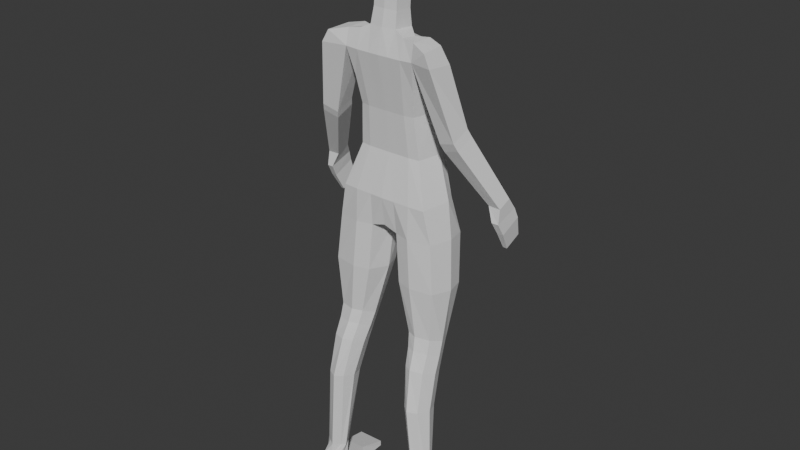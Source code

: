 # Source: manequin.blend  (saved by Blender 4.1.24; exported with 4.5.12 LTS)
import bpy
from mathutils import Matrix  # noqa: F401  (used for matrix-valued properties, if any)

bpy.ops.wm.read_factory_settings(use_empty=True)
scene = bpy.context.scene
scene.name = 'Scene'

# ---- world
world_world = bpy.data.worlds.new('World'); scene.world = world_world
world_world.use_nodes = True; world_world.node_tree.nodes.clear()
_N = world_world.node_tree.nodes; _L = world_world.node_tree.links
n0 = _N.new('ShaderNodeOutputWorld'); n0.name = 'World Output'; n0.location = (300, 300)
n1 = _N.new('ShaderNodeBackground'); n1.name = 'Background'; n1.location = (10, 300)
n1.inputs[0].default_value = (0.05088, 0.05088, 0.05088, 1.0)
_L.new(n1.outputs[0], n0.inputs[0])
n0.is_active_output = True
world_world.color = (0.05088, 0.05088, 0.05088)
world_world.use_sun_shadow = False
world_world.sun_shadow_jitter_overblur = 0.0

# ---- meshes
me_manequin = bpy.data.meshes.new('Manequin')
me_manequin.from_pydata([(0.09709, -0.01097, 1.112), (0.08633, 0.06982, 1.231), (8.041e-09, -0.0169, 1.113), (-1.381e-08, 0.1278, 1.113), (-9.232e-09, 0.09749, 1.232), (0.136, 0.08109, 0.9892), (0.1361, -0.04129, 0.9888), (0.09512, -0.03672, 1.311), (0.09515, 0.06344, 1.309), (-8.993e-09, 0.09591, 1.31), (-1.591e-09, 0.04689, 1.429), (0.06564, 0.1142, 1.113), (0.06564, -0.01633, 1.113), (0.07001, 0.05482, 1.387), (0.08941, 0.1118, 0.9899), (0.0644, -0.04199, 1.31), (0.1568, 0.09709, 0.8838), (0.1567, -0.03542, 0.8924), (0.09025, 0.1174, 0.8838), (1.109e-08, -0.0371, 0.9058), (0.08951, -0.05018, 0.893), (0.02753, 0.09487, 1.232), (0.03017, -0.01653, 1.113), (0.03964, -0.04697, 0.9899), (0.03017, 0.1244, 1.113), (0.02753, -0.02694, 1.232), (0.03964, 0.1312, 0.9899), (0.1609, 0.02376, 0.5295), (0.1212, -0.05922, 0.5592), (0.1837, -0.05323, 0.1148), (0.1427, -0.04949, 0.115), (0.1603, -0.1031, 0.1212), (0.1407, -0.08468, 0.1214), (0.1167, 0.0508, 0.5693), (0.1599, 0.0377, 0.5714), (0.1167, -0.048, 0.5994), (0.08637, -0.036, 0.5987), (0.1162, -0.09135, 0.3874), (0.1161, -0.01899, 0.3764), (0.1702, 0.07853, 0.738), (0.05418, -0.04132, 0.7495), (0.1701, -0.04253, 0.7493), (0.05422, 0.07424, 0.7381), (0.101, -0.05437, 0.7494), (0.1068, 0.01665, 1.439), (0.1145, 0.01699, 1.381), (0.1757, -0.07313, 1.393), (0.1517, 0.00226, 1.431), (0.1757, 0.008706, 1.385), (0.1742, 0.03355, 1.207), (0.2214, -0.02932, 1.198), (0.1817, 0.04213, 1.186), (0.2649, 0.07092, 1.005), (0.2649, 0.1117, 1.021), (0.3005, 0.07122, 1.004), (0.3005, 0.112, 1.021), (0.3047, 0.1503, 0.9536), (0.2865, 0.166, 0.8958), (0.3014, 0.0648, 0.9619), (0.2819, 0.06268, 0.9633), (0.2067, -0.06095, -0.001658), (0.1688, -0.05887, -0.001658), (0.1405, -0.05731, -0.001658), (0.1654, -0.1205, -0.001658), (0.1663, -0.106, 0.07151), (0.142, -0.05739, 0.05857), (0.1485, 0.1095, 0.01183), (0.1733, 0.02338, -0.003356), (0.2168, 0.02129, 0.03762), (0.1838, 0.02311, 0.03762), (0.1886, 0.1076, 0.01183), (0.09743, 0.09375, 1.112), (0.0864, -0.02126, 1.232), (9.611e-09, -0.0273, 1.232), (0.059, -0.02675, 1.232), (0.03191, 0.06624, 1.387), (-5.022e-09, 0.06961, 1.387), (1.441e-08, -0.05909, 1.39), (1.196e-08, -0.04284, 1.31), (1.279e-08, -0.04833, 0.9899), (-1.53e-08, 0.1377, 0.9899), (0.02968, 0.09285, 1.31), (0.03191, 0.04373, 1.429), (0.059, 0.08679, 1.232), (0.03191, -0.05825, 1.39), (0.07001, -0.05782, 1.39), (0.08941, -0.04632, 0.9899), (0.0644, 0.08315, 1.31), (0.02968, -0.04229, 1.31), (0.04059, -0.03706, 1.458), (0.07001, -0.04315, 1.444), (0.07001, 0.02957, 1.43), (0.07001, 0.003132, 1.438), (-1.119e-08, 0.1105, 0.893), (0.04241, -0.03782, 0.8936), (0.04227, 0.1065, 0.8849), (0.1212, 0.03583, 0.5272), (0.1608, -0.04789, 0.5567), (0.09267, 0.02198, 0.5298), (0.1384, -0.1095, 0.388), (0.09264, -0.04639, 0.557), (0.08637, 0.03529, 0.5716), (0.1805, -0.08989, 0.1211), (0.1642, -0.0443, 0.1142), (0.1451, -0.1048, 0.07151), (0.1371, -0.1189, -0.001658), (0.1661, -0.09476, 0.3872), (0.1386, -0.009497, 0.3749), (0.166, -0.01908, 0.3762), (0.1008, 0.09187, 0.7366), (0.1598, -0.03696, 0.5985), (0.104, 0.03255, 1.386), (0.1045, 0.008498, 1.426), (0.1061, -0.04807, 1.439), (0.1071, -0.05749, 1.392), (0.1742, -0.02335, 1.184), (0.2214, 0.02759, 1.222), (0.1817, -0.01478, 1.163), (0.2288, -0.02074, 1.177), (0.2288, 0.03616, 1.201), (0.2869, 0.08227, 0.9271), (0.2869, 0.1476, 0.9556), (0.3047, 0.08491, 0.925), (0.3014, 0.1383, 0.9849), (0.2819, 0.1362, 0.9863), (0.2978, 0.1681, 0.8942), (0.2978, 0.116, 0.8714), (0.2865, 0.1139, 0.8731), (0.1568, -0.06975, 1.428), (0.2033, -0.1226, -0.001658), (0.1948, -0.1076, 0.07151), (0.2051, -0.06087, 0.05857), (0.2286, 0.1058, 0.01183), (0.2286, 0.1058, -0.005102), (0.1485, 0.1095, -0.005102), (0.1828, 0.1079, -0.005102), (0.2168, 0.02129, -0.003356), (0.145, 0.02494, -0.003356), (0.1507, 0.02494, 0.03762), (0.1729, -0.05909, 0.05857), (1.768e-09, 0.02464, 1.453), (1.181e-08, -0.04185, 1.458), (0.04054, 0.02631, 1.453), (1.97e-09, 0.0233, 1.499), (1.04e-08, -0.03249, 1.503), (0.03677, 0.02473, 1.499), (0.03682, -0.02843, 1.503), (1.679e-09, 0.02523, 1.52), (1.021e-08, -0.03126, 1.524), (0.03617, 0.02666, 1.521), (0.03623, -0.02707, 1.525), (0.03565, 0.02489, 1.533), (1.819e-08, -0.08409, 1.697), (1.936e-08, -0.09189, 1.648), (1.808e-08, -0.08336, 1.602), (-1.511e-09, 0.04636, 1.519), (-0.01491, -0.02891, 1.759), (-0.02755, -0.06205, 1.735), (-0.03501, -0.07653, 1.697), (-0.03597, -0.0837, 1.648), (-0.03323, -0.07541, 1.602), (-0.02821, -0.0418, 1.566), (-0.004246, 0.0479, 1.519), (-0.02755, -0.01973, 1.759), (-0.05091, -0.0451, 1.735), (-0.0647, -0.05498, 1.697), (-0.06646, -0.06038, 1.648), (-0.0614, -0.05275, 1.602), (-0.05213, -0.02351, 1.566), (-0.01479, 0.05313, 1.517), (-0.036, -0.006001, 1.759), (-0.06651, -0.01973, 1.735), (-0.08453, -0.02274, 1.697), (-0.08683, -0.02548, 1.648), (-0.08022, -0.01885, 1.602), (-0.06811, 0.003872, 1.566), (-0.01933, 0.0596, 1.515), (-0.03896, 0.01019, 1.759), (-0.07199, 0.01019, 1.735), (-0.0915, 0.01529, 1.697), (-0.09398, 0.01569, 1.648), (-0.08683, 0.02114, 1.602), (-0.07373, 0.03617, 1.566), (-0.02092, 0.06724, 1.513), (-0.036, 0.02639, 1.759), (-0.06651, 0.04012, 1.735), (-0.08453, 0.05333, 1.697), (-0.08683, 0.05686, 1.648), (-0.08022, 0.06113, 1.602), (-0.06811, 0.06847, 1.566), (-0.01933, 0.07487, 1.51), (-0.02755, 0.04012, 1.759), (-0.05091, 0.06549, 1.735), (-0.0647, 0.08557, 1.697), (-0.06646, 0.09176, 1.648), (-0.0614, 0.08624, 1.604), (-0.05213, 0.09585, 1.566), (-0.01479, 0.08134, 1.508), (-0.01491, 0.04929, 1.759), (-0.02755, 0.08244, 1.735), (-0.03501, 0.1071, 1.697), (-0.03597, 0.1151, 1.648), (-0.03323, 0.1089, 1.604), (-0.02821, 0.1141, 1.566), (-0.008006, 0.08567, 1.507), (-2.44e-09, 0.05252, 1.759), (-7.858e-09, 0.08839, 1.735), (-1.183e-08, 0.1147, 1.697), (-1.312e-08, 0.1233, 1.648), (-1.215e-08, 0.1168, 1.604), (-1.272e-08, 0.1206, 1.566), (-7.675e-09, 0.08718, 1.506), (-6.182e-09, 0.0773, 1.505), (3.95e-09, 0.01019, 1.764), (0.01491, 0.04929, 1.759), (0.02755, 0.08244, 1.735), (0.03501, 0.1071, 1.697), (0.03597, 0.1151, 1.648), (0.03323, 0.1089, 1.604), (0.02821, 0.1141, 1.566), (0.008006, 0.08567, 1.507), (0.02755, 0.04012, 1.759), (0.05091, 0.06549, 1.735), (0.0647, 0.08557, 1.697), (0.06646, 0.09176, 1.648), (0.0614, 0.08624, 1.604), (0.05213, 0.09585, 1.566), (0.01479, 0.08134, 1.508), (5.733e-09, -0.001617, 1.542), (0.036, 0.02639, 1.759), (0.06651, 0.04012, 1.735), (0.08453, 0.05333, 1.697), (0.08683, 0.05686, 1.648), (0.08022, 0.06113, 1.602), (0.06811, 0.06847, 1.566), (0.01933, 0.07487, 1.51), (0.0385, 0.0145, 1.54), (0.03896, 0.01019, 1.759), (0.07199, 0.01019, 1.735), (0.0915, 0.01529, 1.697), (0.09398, 0.01569, 1.648), (0.08683, 0.02114, 1.602), (0.07373, 0.03617, 1.566), (0.02092, 0.06724, 1.513), (0.04777, 0.03177, 1.539), (0.05171, 0.05317, 1.537), (0.036, -0.006001, 1.759), (0.06651, -0.01973, 1.735), (0.08453, -0.02274, 1.697), (0.08683, -0.02548, 1.648), (0.08022, -0.01885, 1.602), (0.06811, 0.003872, 1.566), (0.01933, 0.0596, 1.515), (0.04777, 0.07456, 1.535), (0.03656, 0.0927, 1.533), (0.02755, -0.01973, 1.759), (0.05091, -0.0451, 1.735), (0.0647, -0.05498, 1.697), (0.06646, -0.06038, 1.648), (0.0614, -0.05275, 1.602), (0.05275, -0.02184, 1.566), (0.01827, 0.05169, 1.517), (0.01979, 0.1048, 1.532), (-1.098e-08, 0.1091, 1.532), (0.01491, -0.02891, 1.759), (0.02755, -0.06205, 1.735), (0.03501, -0.07653, 1.697), (0.03597, -0.0837, 1.648), (0.03323, -0.07541, 1.602), (0.02931, -0.04, 1.566), (0.01164, 0.04771, 1.519), (-0.01979, 0.1048, 1.532), (-0.03656, 0.0927, 1.533), (1.034e-08, -0.03213, 1.759), (1.576e-08, -0.06801, 1.735), (-0.04777, 0.07457, 1.535), (-0.05171, 0.05317, 1.537), (-0.04777, 0.03177, 1.539), (1.277e-08, -0.04823, 1.566), (-0.03656, 0.01363, 1.54), (-0.01979, 0.001512, 1.541), (0.03478, -0.0245, 1.56), (0.0353, 0.0009931, 1.546), (0.03056, 0.02467, 1.533), (0.02052, 0.0246, 1.531), (0.007381, 0.02417, 1.53), (1.865e-09, 0.024, 1.53), (0.01718, 0.02449, 1.53), (1.002e-08, -0.02998, 1.557), (0.03193, -0.02492, 1.559), (0.008792, -0.02839, 1.557), (0.02707, -0.02563, 1.558), (0.03504, 0.01201, 1.54), (0.113, 0.05633, 1.114), (0.1536, 0.04557, 0.9917), (0.1751, 0.0321, 0.8903), (0.111, 0.02699, 1.309), (0.102, 0.03568, 1.232), (0.1625, -0.06893, 0.506), (0.1266, 0.01797, 0.4762), (0.1, -0.06654, 0.5063), (0.1625, 0.006915, 0.4783), (0.1001, 0.005892, 0.4785), (0.1266, -0.08169, 0.5084), (0.1314, -0.0726, 0.1175), (0.1031, -0.0597, 0.3804), (0.187, 0.02015, 0.7434), (0.03349, 0.02005, 0.7426), (0.1671, -0.08969, -0.001658), (0.02409, 0.03349, 0.8819), (0.0769, -0.01229, 0.5419), (0.1821, -0.05951, 0.3823), (0.2, -0.08423, 0.06504), (0.1766, -0.01159, 0.5434), (0.199, -0.07594, 0.1187), (0.06994, 0.001058, 0.5836), (0.1755, 0.001434, 0.5844), (0.205, -0.09177, -0.001658), (0.1388, -0.08813, -0.001658), (0.1435, -0.08112, 0.06504), (0.08513, -0.03237, 0.491), (0.1783, -0.03177, 0.4925)], [], [(0, 293, 297, 72), (24, 3, 4, 21), (12, 0, 72, 74), (24, 26, 80, 3), (87, 13, 111, 8), (8, 111, 45, 296), (0, 6, 294, 293), (12, 86, 6, 0), (1, 8, 296, 297), (83, 87, 8, 1), (25, 88, 78, 73), (91, 92, 44, 112), (13, 91, 112, 111), (75, 82, 91, 13), (72, 7, 15, 74), (21, 81, 87, 83), (22, 23, 86, 12), (26, 95, 93, 80), (81, 75, 13, 87), (7, 114, 85, 15), (71, 5, 14, 11), (22, 12, 74, 25), (71, 11, 83, 1), (95, 309, 94, 19, 93), (33, 96, 98, 101), (6, 17, 295, 294), (86, 20, 17, 6), (23, 94, 20, 86), (5, 16, 18, 14), (79, 19, 94, 23), (34, 27, 96, 33), (2, 22, 25, 73), (9, 76, 75, 81), (14, 18, 95, 26), (2, 79, 23, 22), (4, 9, 81, 21), (76, 10, 82, 75), (74, 15, 88, 25), (15, 85, 84, 88), (11, 14, 26, 24), (11, 24, 21, 83), (99, 31, 102, 106), (37, 32, 31, 99), (36, 100, 28, 35), (316, 313, 27, 34), (315, 310, 100, 36), (35, 28, 97, 110), (304, 319, 104, 32), (319, 318, 105, 104), (108, 29, 103, 107), (305, 304, 32, 37), (107, 103, 30, 38), (311, 314, 29, 108), (43, 35, 110, 41), (307, 315, 36, 40), (306, 316, 34, 39), (40, 36, 35, 43), (39, 34, 33, 109), (109, 33, 101, 42), (321, 311, 108, 301), (299, 107, 38, 302), (320, 305, 37, 300), (301, 108, 107, 299), (300, 37, 99, 303), (303, 99, 106, 298), (18, 109, 42, 95), (16, 39, 109, 18), (94, 40, 43, 20), (295, 306, 39, 16), (309, 307, 40, 94), (20, 43, 41, 17), (111, 112, 44, 45), (47, 128, 46, 48), (44, 47, 48, 45), (113, 128, 47, 44), (48, 116, 49, 45), (114, 46, 128, 113), (50, 118, 119, 116), (46, 50, 116, 48), (45, 49, 115, 114), (114, 115, 50, 46), (119, 55, 53, 51), (116, 119, 51, 49), (49, 51, 117, 115), (115, 117, 118, 50), (59, 120, 122, 58), (51, 53, 52, 117), (117, 52, 54, 118), (118, 54, 55, 119), (121, 57, 127, 120), (58, 122, 56, 123), (123, 56, 121, 124), (124, 121, 120, 59), (56, 125, 57, 121), (126, 127, 57, 125), (122, 126, 125, 56), (53, 124, 59, 52), (55, 123, 124, 53), (54, 58, 123, 55), (52, 59, 58, 54), (317, 129, 63, 308), (308, 63, 105, 318), (312, 317, 60, 131), (104, 105, 63, 64), (64, 63, 129, 130), (32, 104, 64, 31), (136, 133, 132, 68), (137, 134, 135, 67), (31, 64, 130, 102), (67, 135, 133, 136), (314, 312, 131, 29), (138, 66, 134, 137), (65, 138, 137, 62), (61, 67, 136, 60), (62, 137, 67, 61), (60, 136, 68, 131), (103, 139, 65, 30), (139, 103, 29, 131), (138, 65, 139, 69), (133, 135, 70, 132), (68, 132, 70, 69), (70, 66, 138, 69), (139, 131, 68, 69), (135, 134, 66, 70), (92, 90, 113, 44), (88, 84, 77, 78), (84, 89, 141, 77), (82, 142, 92, 91), (114, 113, 90, 85), (10, 140, 142, 82), (85, 90, 89, 84), (120, 127, 126, 122), (140, 143, 145, 142), (142, 89, 90, 92), (146, 150, 148, 144), (142, 145, 146, 89), (89, 146, 144, 141), (145, 149, 150, 146), (143, 147, 149, 145), (154, 153, 159, 160), (152, 274, 157, 158), (273, 213, 156), (212, 155, 162), (278, 154, 160, 161), (153, 152, 158, 159), (274, 273, 156, 157), (212, 162, 169), (161, 160, 167, 168), (159, 158, 165, 166), (157, 156, 163, 164), (280, 161, 168, 279), (160, 159, 166, 167), (158, 157, 164, 165), (156, 213, 163), (164, 163, 170, 171), (279, 168, 175, 277), (167, 166, 173, 174), (165, 164, 171, 172), (163, 213, 170), (212, 169, 176), (168, 167, 174, 175), (166, 165, 172, 173), (277, 175, 182, 276), (174, 173, 180, 181), (172, 171, 178, 179), (170, 213, 177), (212, 176, 183), (175, 174, 181, 182), (173, 172, 179, 180), (171, 170, 177, 178), (177, 213, 184), (212, 183, 190), (182, 181, 188, 189), (180, 179, 186, 187), (178, 177, 184, 185), (276, 182, 189, 275), (181, 180, 187, 188), (179, 178, 185, 186), (189, 188, 195, 196), (187, 186, 193, 194), (185, 184, 191, 192), (275, 189, 196, 272), (188, 187, 194, 195), (186, 185, 192, 193), (184, 213, 191), (212, 190, 197), (272, 196, 203, 271), (195, 194, 201, 202), (193, 192, 199, 200), (191, 213, 198), (212, 197, 204), (196, 195, 202, 203), (194, 193, 200, 201), (192, 191, 198, 199), (202, 201, 208, 209), (200, 199, 206, 207), (198, 213, 205), (212, 204, 211), (203, 202, 209, 210), (201, 200, 207, 208), (199, 198, 205, 206), (271, 203, 210, 263), (212, 211, 220), (210, 209, 218, 219), (208, 207, 216, 217), (206, 205, 214, 215), (263, 210, 219, 262), (209, 208, 217, 218), (207, 206, 215, 216), (205, 213, 214), (217, 216, 223, 224), (215, 214, 221, 222), (262, 219, 226, 254), (218, 217, 224, 225), (216, 215, 222, 223), (214, 213, 221), (212, 220, 227), (219, 218, 225, 226), (254, 226, 234, 253), (225, 224, 232, 233), (223, 222, 230, 231), (221, 213, 229), (212, 227, 235), (226, 225, 233, 234), (224, 223, 231, 232), (222, 221, 229, 230), (231, 230, 238, 239), (229, 213, 237), (212, 235, 243), (234, 233, 241, 242), (232, 231, 239, 240), (230, 229, 237, 238), (253, 234, 242, 245), (233, 232, 240, 241), (212, 243, 252), (242, 241, 250, 251), (240, 239, 248, 249), (238, 237, 246, 247), (245, 242, 251, 244), (241, 240, 249, 250), (239, 238, 247, 248), (237, 213, 246), (247, 246, 255, 256), (244, 251, 260, 236), (250, 249, 258, 259), (248, 247, 256, 257), (246, 213, 255), (212, 252, 261), (251, 250, 259, 260), (249, 248, 257, 258), (259, 258, 267, 268), (257, 256, 265, 266), (255, 213, 264), (212, 261, 270), (260, 259, 268, 269), (258, 257, 266, 267), (256, 255, 264, 265), (264, 213, 273), (212, 270, 155), (269, 268, 154, 278), (267, 266, 152, 153), (265, 264, 273, 274), (268, 267, 153, 154), (266, 265, 274, 152), (252, 244, 236, 261), (243, 245, 244, 252), (235, 253, 245, 243), (227, 254, 253, 235), (220, 262, 254, 227), (211, 263, 262, 220), (204, 271, 263, 211), (197, 272, 271, 204), (190, 275, 272, 197), (183, 276, 275, 190), (176, 277, 276, 183), (169, 279, 277, 176), (162, 280, 279, 169), (151, 282, 281, 150, 149), (285, 287, 284, 283, 151, 149, 147, 286), (281, 289, 291, 290, 288, 148, 150), (283, 151, 282, 292), (161, 280, 228, 288, 278), (292, 236, 260, 269, 291, 289, 281, 282), (269, 278, 288, 290, 291), (285, 286, 155, 270, 287), (270, 261, 236, 292, 283, 284, 287), (228, 280, 162, 155, 286), (296, 45, 114, 7), (294, 295, 16, 5), (297, 296, 7, 72), (293, 294, 5, 71), (297, 293, 71, 1), (28, 303, 298, 97), (100, 300, 303, 28), (27, 301, 299, 96), (310, 320, 300, 100), (96, 299, 302, 98), (313, 321, 301, 27), (97, 298, 321, 313), (98, 302, 320, 310), (102, 130, 312, 314), (130, 129, 317, 312), (61, 308, 318, 62), (60, 317, 308, 61), (95, 42, 307, 309), (302, 38, 305, 320), (298, 106, 311, 321), (41, 110, 316, 306), (42, 101, 315, 307), (106, 102, 314, 311), (38, 30, 304, 305), (65, 62, 318, 319), (30, 65, 319, 304), (101, 98, 310, 315), (110, 97, 313, 316), (17, 41, 306, 295)])
_uv = me_manequin.uv_layers.new(name='UVMap')
_uv.uv.foreach_set('vector', [0.375, 0.0, 0.375, 0.125, 0.5737, 0.125, 0.5737, 0.0, 0.375, 0.4375, 0.375, 0.5, 0.5737, 0.5, 0.5737, 0.4375, 0.375, 0.9052, 0.375, 1.0, 0.5737, 1.0, 0.5737, 0.9052, 0.375, 0.4375, 0.375, 0.4375, 0.375, 0.5, 0.375, 0.5, 0.5989, 0.3448, 0.625, 0.3448, 0.625, 0.25, 0.5989, 0.25, 0.5989, 0.25, 0.625, 0.25, 0.625, 0.125, 0.5989, 0.125, 0.375, 0.0, 0.375, 0.0, 0.375, 0.125, 0.375, 0.125, 0.375, 0.9052, 0.375, 0.9052, 0.375, 1.0, 0.375, 1.0, 0.5737, 0.25, 0.5989, 0.25, 0.5989, 0.125, 0.5737, 0.125, 0.5737, 0.3448, 0.5989, 0.3448, 0.5989, 0.25, 0.5737, 0.25, 0.5737, 0.8125, 0.5989, 0.8125, 0.5989, 0.75, 0.5737, 0.75, 0.7802, 0.5, 0.7802, 0.625, 0.875, 0.5931, 0.875, 0.5, 0.625, 0.3448, 0.625, 0.3448, 0.625, 0.25, 0.625, 0.25, 0.625, 0.4375, 0.625, 0.4375, 0.625, 0.3448, 0.625, 0.3448, 0.5737, 1.0, 0.5989, 1.0, 0.5989, 0.9052, 0.5737, 0.9052, 0.5737, 0.4375, 0.5989, 0.4375, 0.5989, 0.3448, 0.5737, 0.3448, 0.375, 0.8125, 0.375, 0.8125, 0.375, 0.9052, 0.375, 0.9052, 0.375, 0.4375, 0.375, 0.4375, 0.375, 0.5258, 0.375, 0.5, 0.5989, 0.4375, 0.625, 0.4375, 0.625, 0.3448, 0.5989, 0.3448, 0.5989, 1.0, 0.625, 1.0, 0.625, 0.9052, 0.5989, 0.9052, 0.375, 0.25, 0.375, 0.25, 0.375, 0.3448, 0.375, 0.3448, 0.375, 0.8125, 0.375, 0.9052, 0.5737, 0.9052, 0.5737, 0.8125, 0.375, 0.25, 0.375, 0.3448, 0.5737, 0.3448, 0.5737, 0.25, 0.3125, 0.5, 0.3125, 0.625, 0.3125, 0.75, 0.375, 0.75, 0.375, 0.5258, 0.375, 0.3448, 0.375, 0.3448, 0.375, 0.4375, 0.375, 0.4375, 0.375, 0.0, 0.375, 0.0, 0.375, 0.125, 0.375, 0.125, 0.375, 0.9052, 0.375, 0.9052, 0.375, 1.0, 0.375, 1.0, 0.375, 0.8125, 0.375, 0.8125, 0.375, 0.9052, 0.375, 0.9052, 0.375, 0.25, 0.375, 0.25, 0.375, 0.3448, 0.375, 0.3448, 0.375, 0.75, 0.375, 0.75, 0.375, 0.8125, 0.375, 0.8125, 0.375, 0.25, 0.375, 0.25, 0.375, 0.3448, 0.375, 0.3448, 0.375, 0.75, 0.375, 0.8125, 0.5737, 0.8125, 0.5737, 0.75, 0.5989, 0.5, 0.625, 0.5, 0.625, 0.4375, 0.5989, 0.4375, 0.375, 0.3448, 0.375, 0.3448, 0.375, 0.4375, 0.375, 0.4375, 0.375, 0.75, 0.375, 0.75, 0.375, 0.8125, 0.375, 0.8125, 0.5737, 0.5, 0.5989, 0.5, 0.5989, 0.4375, 0.5737, 0.4375, 0.625, 0.5, 0.625, 0.5, 0.625, 0.4375, 0.625, 0.4375, 0.5737, 0.9052, 0.5989, 0.9052, 0.5989, 0.8125, 0.5737, 0.8125, 0.5989, 0.9052, 0.625, 0.9052, 0.625, 0.8125, 0.5989, 0.8125, 0.375, 0.3448, 0.375, 0.3448, 0.375, 0.4375, 0.375, 0.4375, 0.375, 0.3448, 0.375, 0.4375, 0.5737, 0.4375, 0.5737, 0.3448, 0.375, 0.9052, 0.375, 0.9052, 0.375, 1.0, 0.375, 1.0, 0.375, 0.8125, 0.375, 0.8125, 0.375, 0.9052, 0.375, 0.9052, 0.375, 0.8125, 0.375, 0.8125, 0.375, 0.9052, 0.375, 0.9052, 0.375, 0.125, 0.375, 0.125, 0.375, 0.25, 0.375, 0.25, 0.3125, 0.625, 0.3125, 0.625, 0.3125, 0.75, 0.3125, 0.75, 0.375, 0.9052, 0.375, 0.9052, 0.375, 1.0, 0.375, 1.0, 0.3128, 0.6247, 0.3155, 0.622, 0.3125, 0.75, 0.3125, 0.75, 0.3155, 0.622, 0.3125, 0.625, 0.3125, 0.75, 0.3125, 0.75, 0.375, 0.25, 0.375, 0.25, 0.3726, 0.3471, 0.375, 0.3448, 0.3125, 0.625, 0.3128, 0.6247, 0.3125, 0.75, 0.3125, 0.75, 0.375, 0.3448, 0.3726, 0.3471, 0.3697, 0.4428, 0.375, 0.4375, 0.375, 0.125, 0.375, 0.125, 0.375, 0.25, 0.375, 0.25, 0.375, 0.9038, 0.375, 0.9052, 0.375, 1.0, 0.375, 1.012, 0.3125, 0.6254, 0.3125, 0.625, 0.3125, 0.75, 0.3125, 0.7666, 0.375, 0.1115, 0.375, 0.125, 0.375, 0.25, 0.375, 0.2396, 0.375, 0.7998, 0.375, 0.8125, 0.375, 0.9052, 0.375, 0.9038, 0.375, 0.2396, 0.375, 0.25, 0.375, 0.3448, 0.375, 0.3459, 0.375, 0.3459, 0.375, 0.3448, 0.375, 0.4375, 0.375, 0.4498, 0.375, 0.125, 0.375, 0.125, 0.375, 0.25, 0.375, 0.25, 0.375, 0.3448, 0.375, 0.3448, 0.375, 0.4375, 0.375, 0.4375, 0.3125, 0.625, 0.3125, 0.625, 0.3125, 0.75, 0.3125, 0.75, 0.375, 0.25, 0.375, 0.25, 0.375, 0.3448, 0.375, 0.3448, 0.375, 0.8125, 0.375, 0.8125, 0.375, 0.9052, 0.375, 0.9052, 0.375, 0.9052, 0.375, 0.9052, 0.375, 1.0, 0.375, 1.0, 0.375, 0.3448, 0.375, 0.3459, 0.375, 0.4498, 0.375, 0.4375, 0.375, 0.25, 0.375, 0.2396, 0.375, 0.3459, 0.375, 0.3448, 0.375, 0.8125, 0.375, 0.7998, 0.375, 0.9038, 0.375, 0.9052, 0.375, 0.125, 0.375, 0.1115, 0.375, 0.2396, 0.375, 0.25, 0.3125, 0.625, 0.3125, 0.6254, 0.3125, 0.7666, 0.3125, 0.75, 0.375, 0.9052, 0.375, 0.9038, 0.375, 1.012, 0.375, 1.0, 0.625, 0.25, 0.625, 0.25, 0.625, 0.1569, 0.625, 0.125, 0.625, 0.125, 0.625, 0.0, 0.625, 0.0, 0.625, 0.125, 0.625, 0.1569, 0.625, 0.125, 0.625, 0.125, 0.625, 0.125, 0.8735, 0.7517, 0.8751, 0.7484, 0.875, 0.625, 0.875, 0.5931, 0.625, 0.125, 0.625, 0.125, 0.625, 0.125, 0.625, 0.125, 0.625, 1.0, 0.625, 1.0, 0.625, 1.0, 0.625, 1.0, 0.625, 0.0, 0.625, 0.0, 0.625, 0.125, 0.625, 0.125, 0.625, 0.0, 0.625, 0.0, 0.625, 0.125, 0.625, 0.125, 0.625, 0.125, 0.625, 0.125, 0.625, 0.0, 0.625, 0.0, 0.625, 0.0, 0.625, 0.0, 0.625, 0.0, 0.625, 0.0, 0.625, 0.125, 0.625, 0.125, 0.625, 0.125, 0.625, 0.125, 0.625, 0.125, 0.625, 0.125, 0.625, 0.125, 0.625, 0.125, 0.625, 0.125, 0.625, 0.125, 0.625, 0.0, 0.625, 0.0, 0.625, 0.0, 0.625, 0.0, 0.625, 0.0, 0.625, 0.0, 0.625, 0.0, 0.625, 0.0, 0.625, 0.0, 0.625, 0.0, 0.625, 0.125, 0.625, 0.125, 0.625, 0.0, 0.625, 0.0, 0.625, 0.0, 0.625, 0.0, 0.625, 0.0, 0.625, 0.0, 0.625, 0.0, 0.625, 0.0, 0.625, 0.125, 0.625, 0.125, 0.625, 0.125, 0.625, 0.125, 0.625, 0.0, 0.625, 0.0, 0.625, 0.0, 0.625, 0.0, 0.625, 0.125, 0.625, 0.125, 0.625, 0.125, 0.625, 0.125, 0.625, 0.125, 0.625, 0.125, 0.625, 0.125, 0.625, 0.125, 0.625, 0.0, 0.625, 0.0, 0.625, 0.125, 0.625, 0.125, 0.625, 0.125, 0.625, 0.125, 0.625, 0.0, 0.625, 0.0, 0.625, 0.125, 0.625, 0.125, 0.625, 0.0, 0.625, 0.0, 0.625, 0.125, 0.625, 0.125, 0.625, 0.125, 0.625, 0.125, 0.625, 0.0, 0.625, 0.0, 0.625, 0.125, 0.625, 0.125, 0.625, 0.125, 0.625, 0.125, 0.625, 0.0, 0.625, 0.0, 0.625, 0.125, 0.625, 0.125, 0.625, 0.0, 0.625, 0.0, 0.625, 0.0, 0.625, 0.0, 0.125, 0.625, 0.125, 0.75, 0.2198, 0.75, 0.2198, 0.625, 0.2198, 0.625, 0.2198, 0.75, 0.3125, 0.75, 0.3125, 0.625, 0.375, 0.125, 0.375, 0.125, 0.375, 0.25, 0.375, 0.25, 0.375, 0.8125, 0.375, 0.8125, 0.375, 0.9052, 0.375, 0.9052, 0.375, 0.9052, 0.375, 0.9052, 0.375, 1.0, 0.375, 1.0, 0.375, 0.8125, 0.375, 0.8125, 0.375, 0.9052, 0.375, 0.9052, 0.375, 0.25, 0.375, 0.25, 0.375, 0.25, 0.375, 0.25, 0.3125, 0.5, 0.3125, 0.5, 0.2198, 0.5, 0.2198, 0.5, 0.375, 0.9052, 0.375, 0.9052, 0.375, 1.0, 0.375, 1.0, 0.2198, 0.5, 0.2198, 0.5, 0.125, 0.5, 0.125, 0.5, 0.375, 0.125, 0.375, 0.125, 0.375, 0.25, 0.375, 0.25, 0.3125, 0.5, 0.3125, 0.5, 0.3125, 0.5, 0.3125, 0.5, 0.3185, 0.494, 0.3125, 0.5, 0.3125, 0.5, 0.3125, 0.5, 0.2198, 0.5, 0.2198, 0.5, 0.125, 0.5, 0.125, 0.5, 0.3125, 0.5, 0.3125, 0.5, 0.2198, 0.5, 0.2198, 0.5, 0.375, 0.25, 0.375, 0.25, 0.375, 0.25, 0.375, 0.25, 0.3726, 0.3471, 0.3496, 0.3694, 0.3185, 0.494, 0.3697, 0.4428, 0.3496, 0.3694, 0.3726, 0.3471, 0.375, 0.25, 0.375, 0.25, 0.3125, 0.5, 0.3185, 0.494, 0.3496, 0.3694, 0.3438, 0.375, 0.125, 0.5, 0.2198, 0.5, 0.3438, 0.375, 0.375, 0.25, 0.375, 0.25, 0.375, 0.25, 0.3438, 0.375, 0.3438, 0.375, 0.3438, 0.375, 0.3125, 0.5, 0.3125, 0.5, 0.3438, 0.375, 0.3496, 0.3694, 0.375, 0.25, 0.375, 0.25, 0.3438, 0.375, 0.2198, 0.5, 0.3125, 0.5, 0.3125, 0.5, 0.3438, 0.375, 0.7802, 0.625, 0.7802, 0.75, 0.8735, 0.7517, 0.875, 0.5931, 0.5989, 0.8125, 0.625, 0.8125, 0.625, 0.75, 0.5989, 0.75, 0.625, 0.8125, 0.625, 0.8335, 0.625, 0.75, 0.625, 0.75, 0.6877, 0.4919, 0.7086, 0.6219, 0.7802, 0.625, 0.7802, 0.5, 0.625, 1.0, 0.625, 1.0, 0.625, 0.9052, 0.625, 0.9052, 0.625, 0.5, 0.625, 0.625, 0.7086, 0.6219, 0.6877, 0.4919, 0.625, 0.9052, 0.625, 0.9052, 0.625, 0.8335, 0.625, 0.8125, 0.625, 0.0, 0.625, 0.0, 0.625, 0.0, 0.625, 0.0, 0.625, 0.625, 0.625, 0.625, 0.7086, 0.6219, 0.7086, 0.6219, 0.7086, 0.6219, 0.7085, 0.75, 0.7802, 0.75, 0.7802, 0.625, 0.625, 0.8335, 0.625, 0.8335, 0.625, 0.75, 0.625, 0.75, 0.7086, 0.6219, 0.7086, 0.6219, 0.7085, 0.75, 0.7085, 0.75, 0.625, 0.8335, 0.625, 0.8335, 0.625, 0.75, 0.625, 0.75, 0.7086, 0.6219, 0.7086, 0.6219, 0.7085, 0.75, 0.7085, 0.75, 0.625, 0.625, 0.625, 0.625, 0.7086, 0.6219, 0.7086, 0.6219, 0.75, 0.375, 0.75, 0.5, 0.6875, 0.5, 0.6875, 0.375, 0.75, 0.625, 0.75, 0.75, 0.6875, 0.75, 0.6875, 0.625, 0.75, 0.875, 0.7187, 1.0, 0.6875, 0.875, 0.7188, 0.0, 0.75, 0.05818, 0.6888, 0.05818, 0.75, 0.25, 0.75, 0.375, 0.6875, 0.375, 0.6875, 0.25, 0.75, 0.5, 0.75, 0.625, 0.6875, 0.625, 0.6875, 0.5, 0.75, 0.75, 0.75, 0.875, 0.6875, 0.875, 0.6875, 0.75, 0.6562, 0.0, 0.6888, 0.05818, 0.6275, 0.05818, 0.6875, 0.25, 0.6875, 0.375, 0.625, 0.375, 0.625, 0.25, 0.6875, 0.5, 0.6875, 0.625, 0.625, 0.625, 0.625, 0.5, 0.6875, 0.75, 0.6875, 0.875, 0.625, 0.875, 0.625, 0.75, 0.6881, 0.1304, 0.6875, 0.25, 0.625, 0.25, 0.6261, 0.1304, 0.6875, 0.375, 0.6875, 0.5, 0.625, 0.5, 0.625, 0.375, 0.6875, 0.625, 0.6875, 0.75, 0.625, 0.75, 0.625, 0.625, 0.6875, 0.875, 0.6562, 1.0, 0.625, 0.875, 0.625, 0.75, 0.625, 0.875, 0.5625, 0.875, 0.5625, 0.75, 0.6261, 0.1304, 0.625, 0.25, 0.5625, 0.25, 0.564, 0.1304, 0.625, 0.375, 0.625, 0.5, 0.5625, 0.5, 0.5625, 0.375, 0.625, 0.625, 0.625, 0.75, 0.5625, 0.75, 0.5625, 0.625, 0.625, 0.875, 0.5938, 1.0, 0.5625, 0.875, 0.5938, 0.0, 0.6275, 0.05818, 0.5659, 0.05818, 0.625, 0.25, 0.625, 0.375, 0.5625, 0.375, 0.5625, 0.25, 0.625, 0.5, 0.625, 0.625, 0.5625, 0.625, 0.5625, 0.5, 0.564, 0.1304, 0.5625, 0.25, 0.5, 0.25, 0.5017, 0.1304, 0.5625, 0.375, 0.5625, 0.5, 0.5, 0.5, 0.5, 0.375, 0.5625, 0.625, 0.5625, 0.75, 0.5, 0.75, 0.5, 0.625, 0.5625, 0.875, 0.5312, 1.0, 0.5, 0.875, 0.5312, 0.0, 0.5659, 0.05818, 0.504, 0.05818, 0.5625, 0.25, 0.5625, 0.375, 0.5, 0.375, 0.5, 0.25, 0.5625, 0.5, 0.5625, 0.625, 0.5, 0.625, 0.5, 0.5, 0.5625, 0.75, 0.5625, 0.875, 0.5, 0.875, 0.5, 0.75, 0.5, 0.875, 0.4687, 1.0, 0.4375, 0.875, 0.4687, 0.0, 0.504, 0.05818, 0.4415, 0.05818, 0.5, 0.25, 0.5, 0.375, 0.4375, 0.375, 0.4375, 0.25, 0.5, 0.5, 0.5, 0.625, 0.4375, 0.625, 0.4375, 0.5, 0.5, 0.75, 0.5, 0.875, 0.4375, 0.875, 0.4375, 0.75, 0.5017, 0.1304, 0.5, 0.25, 0.4375, 0.25, 0.4393, 0.1304, 0.5, 0.375, 0.5, 0.5, 0.4375, 0.5, 0.4375, 0.375, 0.5, 0.625, 0.5, 0.75, 0.4375, 0.75, 0.4375, 0.625, 0.4375, 0.25, 0.4375, 0.375, 0.375, 0.375, 0.375, 0.25, 0.4375, 0.5, 0.4375, 0.625, 0.375, 0.625, 0.375, 0.5, 0.4375, 0.75, 0.4375, 0.875, 0.375, 0.875, 0.375, 0.75, 0.4393, 0.1304, 0.4375, 0.25, 0.375, 0.25, 0.3765, 0.1304, 0.4375, 0.375, 0.4375, 0.5, 0.375, 0.5, 0.375, 0.375, 0.4375, 0.625, 0.4375, 0.75, 0.375, 0.75, 0.375, 0.625, 0.4375, 0.875, 0.4062, 1.0, 0.375, 0.875, 0.4062, 0.0, 0.4415, 0.05818, 0.3783, 0.05818, 0.3765, 0.1304, 0.375, 0.25, 0.3125, 0.25, 0.3133, 0.1304, 0.375, 0.375, 0.375, 0.5, 0.3125, 0.5, 0.3125, 0.375, 0.375, 0.625, 0.375, 0.75, 0.3125, 0.75, 0.3125, 0.625, 0.375, 0.875, 0.3437, 1.0, 0.3125, 0.875, 0.3437, 0.0, 0.3783, 0.05818, 0.3144, 0.05818, 0.375, 0.25, 0.375, 0.375, 0.3125, 0.375, 0.3125, 0.25, 0.375, 0.5, 0.375, 0.625, 0.3125, 0.625, 0.3125, 0.5, 0.375, 0.75, 0.375, 0.875, 0.3125, 0.875, 0.3125, 0.75, 0.3125, 0.375, 0.3125, 0.5, 0.25, 0.5, 0.25, 0.375, 0.3125, 0.625, 0.3125, 0.75, 0.25, 0.75, 0.25, 0.625, 0.3125, 0.875, 0.2812, 1.0, 0.25, 0.875, 0.2812, 0.0, 0.3144, 0.05818, 0.25, 0.05818, 0.3125, 0.25, 0.3125, 0.375, 0.25, 0.375, 0.25, 0.25, 0.3125, 0.5, 0.3125, 0.625, 0.25, 0.625, 0.25, 0.5, 0.3125, 0.75, 0.3125, 0.875, 0.25, 0.875, 0.25, 0.75, 0.3133, 0.1304, 0.3125, 0.25, 0.25, 0.25, 0.25, 0.1304, 0.2187, 0.0, 0.25, 0.05818, 0.1856, 0.05818, 0.25, 0.25, 0.25, 0.375, 0.1875, 0.375, 0.1875, 0.25, 0.25, 0.5, 0.25, 0.625, 0.1875, 0.625, 0.1875, 0.5, 0.25, 0.75, 0.25, 0.875, 0.1875, 0.875, 0.1875, 0.75, 0.25, 0.1304, 0.25, 0.25, 0.1875, 0.25, 0.1867, 0.1304, 0.25, 0.375, 0.25, 0.5, 0.1875, 0.5, 0.1875, 0.375, 0.25, 0.625, 0.25, 0.75, 0.1875, 0.75, 0.1875, 0.625, 0.25, 0.875, 0.2187, 1.0, 0.1875, 0.875, 0.1875, 0.5, 0.1875, 0.625, 0.125, 0.625, 0.125, 0.5, 0.1875, 0.75, 0.1875, 0.875, 0.125, 0.875, 0.125, 0.75, 0.1867, 0.1304, 0.1875, 0.25, 0.125, 0.25, 0.1235, 0.1304, 0.1875, 0.375, 0.1875, 0.5, 0.125, 0.5, 0.125, 0.375, 0.1875, 0.625, 0.1875, 0.75, 0.125, 0.75, 0.125, 0.625, 0.1875, 0.875, 0.1562, 1.0, 0.125, 0.875, 0.1562, 0.0, 0.1856, 0.05818, 0.1217, 0.05818, 0.1875, 0.25, 0.1875, 0.375, 0.125, 0.375, 0.125, 0.25, 0.1235, 0.1304, 0.125, 0.25, 0.0625, 0.25, 0.06073, 0.1304, 0.125, 0.375, 0.125, 0.5, 0.0625, 0.5, 0.0625, 0.375, 0.125, 0.625, 0.125, 0.75, 0.0625, 0.75, 0.0625, 0.625, 0.125, 0.875, 0.09375, 1.0, 0.0625, 0.875, 0.09375, 0.0, 0.1217, 0.05818, 0.0585, 0.05818, 0.125, 0.25, 0.125, 0.375, 0.0625, 0.375, 0.0625, 0.25, 0.125, 0.5, 0.125, 0.625, 0.0625, 0.625, 0.0625, 0.5, 0.125, 0.75, 0.125, 0.875, 0.0625, 0.875, 0.0625, 0.75, 0.0625, 0.625, 0.0625, 0.75, 0.0, 0.75, 0.0, 0.625, 0.0625, 0.875, 0.03125, 1.0, 0.0, 0.875, 0.03125, 0.0, 0.0585, 0.05818, 0.01671, 0.05818, 0.0625, 0.25, 0.0625, 0.375, 0.0, 0.375, 0.0, 0.25, 0.0625, 0.5, 0.0625, 0.625, 0.0, 0.625, 0.0, 0.5, 0.0625, 0.75, 0.0625, 0.875, 0.0, 0.875, 0.0, 0.75, 0.06073, 0.1304, 0.0625, 0.25, 0.0, 0.25, 0.007374, 0.1304, 0.0625, 0.375, 0.0625, 0.5, 0.0, 0.5, 0.0, 0.375, 0.9687, 0.0, 0.9833, 0.05818, 0.9341, 0.05818, 1.0, 0.25, 1.0, 0.375, 0.9375, 0.375, 0.9375, 0.25, 1.0, 0.5, 1.0, 0.625, 0.9375, 0.625, 0.9375, 0.5, 1.0, 0.75, 1.0, 0.875, 0.9375, 0.875, 0.9375, 0.75, 0.9926, 0.1304, 1.0, 0.25, 0.9375, 0.25, 0.936, 0.1304, 1.0, 0.375, 1.0, 0.5, 0.9375, 0.5, 0.9375, 0.375, 1.0, 0.625, 1.0, 0.75, 0.9375, 0.75, 0.9375, 0.625, 1.0, 0.875, 0.9687, 1.0, 0.9375, 0.875, 0.9375, 0.75, 0.9375, 0.875, 0.875, 0.875, 0.875, 0.75, 0.936, 0.1304, 0.9375, 0.25, 0.875, 0.25, 0.8739, 0.1304, 0.9375, 0.375, 0.9375, 0.5, 0.875, 0.5, 0.875, 0.375, 0.9375, 0.625, 0.9375, 0.75, 0.875, 0.75, 0.875, 0.625, 0.9375, 0.875, 0.9062, 1.0, 0.875, 0.875, 0.9062, 0.0, 0.9341, 0.05818, 0.8726, 0.05818, 0.9375, 0.25, 0.9375, 0.375, 0.875, 0.375, 0.875, 0.25, 0.9375, 0.5, 0.9375, 0.625, 0.875, 0.625, 0.875, 0.5, 0.875, 0.375, 0.875, 0.5, 0.8125, 0.5, 0.8125, 0.375, 0.875, 0.625, 0.875, 0.75, 0.8125, 0.75, 0.8125, 0.625, 0.875, 0.875, 0.8437, 1.0, 0.8125, 0.875, 0.8437, 0.0, 0.8726, 0.05818, 0.8112, 0.05818, 0.875, 0.25, 0.875, 0.375, 0.8125, 0.375, 0.8125, 0.25, 0.875, 0.5, 0.875, 0.625, 0.8125, 0.625, 0.8125, 0.5, 0.875, 0.75, 0.875, 0.875, 0.8125, 0.875, 0.8125, 0.75, 0.8125, 0.875, 0.7812, 1.0, 0.75, 0.875, 0.7812, 0.0, 0.8112, 0.05818, 0.75, 0.05818, 0.8125, 0.25, 0.8125, 0.375, 0.75, 0.375, 0.75, 0.25, 0.8125, 0.5, 0.8125, 0.625, 0.75, 0.625, 0.75, 0.5, 0.8125, 0.75, 0.8125, 0.875, 0.75, 0.875, 0.75, 0.75, 0.8125, 0.375, 0.8125, 0.5, 0.75, 0.5, 0.75, 0.375, 0.8125, 0.625, 0.8125, 0.75, 0.75, 0.75, 0.75, 0.625, 0.9341, 0.05818, 0.936, 0.1304, 0.8739, 0.1304, 0.8726, 0.05818, 0.9833, 0.05818, 0.9926, 0.1304, 0.936, 0.1304, 0.9341, 0.05818, 0.0585, 0.05818, 0.06073, 0.1304, 0.007374, 0.1304, 0.01671, 0.05818, 0.1217, 0.05818, 0.1235, 0.1304, 0.06073, 0.1304, 0.0585, 0.05818, 0.1856, 0.05818, 0.1867, 0.1304, 0.1235, 0.1304, 0.1217, 0.05818, 0.25, 0.05818, 0.25, 0.1304, 0.1867, 0.1304, 0.1856, 0.05818, 0.3144, 0.05818, 0.3133, 0.1304, 0.25, 0.1304, 0.25, 0.05818, 0.3783, 0.05818, 0.3765, 0.1304, 0.3133, 0.1304, 0.3144, 0.05818, 0.4415, 0.05818, 0.4393, 0.1304, 0.3765, 0.1304, 0.3783, 0.05818, 0.504, 0.05818, 0.5017, 0.1304, 0.4393, 0.1304, 0.4415, 0.05818, 0.5659, 0.05818, 0.564, 0.1304, 0.5017, 0.1304, 0.504, 0.05818, 0.6275, 0.05818, 0.6261, 0.1304, 0.564, 0.1304, 0.5659, 0.05818, 0.6888, 0.05818, 0.6881, 0.1304, 0.6261, 0.1304, 0.6275, 0.05818, 0.7086, 0.6219, 0.7086, 0.6848, 0.7085, 0.75, 0.7085, 0.75, 0.7086, 0.6219, 0.6353, 0.6246, 0.6603, 0.6237, 0.6689, 0.6234, 0.6953, 0.6224, 0.7086, 0.6219, 0.7086, 0.6219, 0.625, 0.625, 0.625, 0.625, 0.625, 0.8335, 0.625, 0.8261, 0.625, 0.8136, 0.625, 0.7684, 0.625, 0.75, 0.625, 0.75, 0.625, 0.8335, 0.6953, 0.6224, 0.7086, 0.6219, 0.7086, 0.6848, 0.7074, 0.6559, 0.6875, 0.25, 0.6881, 0.1304, 0.75, 0.1304, 0.75, 0.2034, 0.75, 0.25, 0.8605, 0.1304, 0.8739, 0.1304, 0.875, 0.25, 0.8125, 0.25, 0.8123, 0.2108, 0.8247, 0.2177, 0.8319, 0.2222, 0.8504, 0.1588, 0.8125, 0.25, 0.75, 0.25, 0.75, 0.2034, 0.7682, 0.2054, 0.8123, 0.2108, 0.7683, 0.09305, 0.75, 0.09217, 0.75, 0.05818, 0.8112, 0.05818, 0.8116, 0.09574, 0.8112, 0.05818, 0.8726, 0.05818, 0.8739, 0.1304, 0.8605, 0.1304, 0.8648, 0.1083, 0.8257, 0.09838, 0.8116, 0.09574, 0.75, 0.1304, 0.6881, 0.1304, 0.6888, 0.05818, 0.75, 0.05818, 0.75, 0.09217, 0.5989, 0.125, 0.625, 0.125, 0.625, 0.0, 0.5989, 0.0, 0.375, 0.125, 0.375, 0.125, 0.375, 0.25, 0.375, 0.25, 0.5737, 0.125, 0.5989, 0.125, 0.5989, 0.0, 0.5737, 0.0, 0.375, 0.125, 0.375, 0.125, 0.375, 0.25, 0.375, 0.25, 0.5737, 0.125, 0.375, 0.125, 0.375, 0.25, 0.5737, 0.25, 0.375, 0.9052, 0.375, 0.9052, 0.375, 1.0, 0.375, 1.0, 0.375, 0.8125, 0.375, 0.8125, 0.375, 0.9052, 0.375, 0.9052, 0.375, 0.25, 0.375, 0.25, 0.375, 0.3448, 0.375, 0.3448, 0.3125, 0.625, 0.3125, 0.625, 0.3125, 0.75, 0.3125, 0.75, 0.375, 0.3448, 0.375, 0.3448, 0.375, 0.4375, 0.375, 0.4375, 0.375, 0.125, 0.375, 0.125, 0.375, 0.25, 0.375, 0.25, 0.375, 0.0, 0.375, 0.0, 0.375, 0.125, 0.375, 0.125, 0.3125, 0.5, 0.3125, 0.5, 0.3125, 0.625, 0.3125, 0.625, 0.375, 0.0, 0.375, 0.0, 0.375, 0.125, 0.375, 0.125, 0.375, 0.0, 0.375, 0.0, 0.375, 0.125, 0.375, 0.125, 0.2198, 0.5, 0.2198, 0.625, 0.3125, 0.625, 0.3125, 0.5, 0.125, 0.5, 0.125, 0.625, 0.2198, 0.625, 0.2198, 0.5, 0.3125, 0.5, 0.3125, 0.4841, 0.3125, 0.6254, 0.3125, 0.625, 0.3125, 0.5, 0.3125, 0.5, 0.3125, 0.625, 0.3125, 0.625, 0.375, 0.0, 0.375, 0.0, 0.375, 0.125, 0.375, 0.125, 0.375, -0.01656, 0.375, 0.0, 0.375, 0.125, 0.375, 0.1115, 0.3125, 0.4841, 0.3125, 0.5, 0.3125, 0.625, 0.3125, 0.6254, 0.375, 0.0, 0.375, 0.0, 0.375, 0.125, 0.375, 0.125, 0.3125, 0.5, 0.3131, 0.4994, 0.3128, 0.6247, 0.3125, 0.625, 0.3185, 0.494, 0.3125, 0.5, 0.3125, 0.625, 0.3155, 0.622, 0.3131, 0.4994, 0.3185, 0.494, 0.3155, 0.622, 0.3128, 0.6247, 0.3125, 0.5, 0.3125, 0.5, 0.3125, 0.625, 0.3125, 0.625, 0.375, 0.0, 0.375, 0.0, 0.375, 0.125, 0.375, 0.125, 0.375, 0.0, 0.375, -0.01656, 0.375, 0.1115, 0.375, 0.125])
_ca = me_manequin.color_attributes.new('Attribute', 'BYTE_COLOR', 'CORNER')
_ca.data.foreach_set('color', [1.0, 1.0, 1.0, 1.0, 1.0, 1.0, 1.0, 1.0, 1.0, 1.0, 1.0, 1.0, 1.0, 1.0, 1.0, 1.0, 1.0, 1.0, 1.0, 1.0, 1.0, 1.0, 1.0, 1.0, 1.0, 1.0, 1.0, 1.0, 1.0, 1.0, 1.0, 1.0, 1.0, 1.0, 1.0, 1.0, 1.0, 1.0, 1.0, 1.0, 1.0, 1.0, 1.0, 1.0, 1.0, 1.0, 1.0, 1.0, 1.0, 1.0, 1.0, 1.0, 1.0, 1.0, 1.0, 1.0, 1.0, 1.0, 1.0, 1.0, 1.0, 1.0, 1.0, 1.0, 1.0, 1.0, 1.0, 1.0, 1.0, 1.0, 1.0, 1.0, 1.0, 1.0, 1.0, 1.0, 1.0, 1.0, 1.0, 1.0, 1.0, 1.0, 1.0, 1.0, 1.0, 1.0, 1.0, 1.0, 1.0, 1.0, 1.0, 1.0, 1.0, 1.0, 1.0, 1.0, 1.0, 1.0, 1.0, 1.0, 1.0, 1.0, 1.0, 1.0, 1.0, 1.0, 1.0, 1.0, 1.0, 1.0, 1.0, 1.0, 1.0, 1.0, 1.0, 1.0, 1.0, 1.0, 1.0, 1.0, 1.0, 1.0, 1.0, 1.0, 1.0, 1.0, 1.0, 1.0, 1.0, 1.0, 1.0, 1.0, 1.0, 1.0, 1.0, 1.0, 1.0, 1.0, 1.0, 1.0, 1.0, 1.0, 1.0, 1.0, 1.0, 1.0, 1.0, 1.0, 1.0, 1.0, 1.0, 1.0, 1.0, 1.0, 1.0, 1.0, 1.0, 1.0, 1.0, 1.0, 1.0, 1.0, 1.0, 1.0, 1.0, 1.0, 1.0, 1.0, 1.0, 1.0, 1.0, 1.0, 1.0, 1.0, 1.0, 1.0, 1.0, 1.0, 1.0, 1.0, 1.0, 1.0, 1.0, 1.0, 1.0, 1.0, 1.0, 1.0, 1.0, 1.0, 1.0, 1.0, 1.0, 1.0, 1.0, 1.0, 1.0, 1.0, 1.0, 1.0, 1.0, 1.0, 1.0, 1.0, 1.0, 1.0, 1.0, 1.0, 1.0, 1.0, 1.0, 1.0, 1.0, 1.0, 1.0, 1.0, 1.0, 1.0, 1.0, 1.0, 1.0, 1.0, 1.0, 1.0, 1.0, 1.0, 1.0, 1.0, 1.0, 1.0, 1.0, 1.0, 1.0, 1.0, 1.0, 1.0, 1.0, 1.0, 1.0, 1.0, 1.0, 1.0, 1.0, 1.0, 1.0, 1.0, 1.0, 1.0, 1.0, 1.0, 1.0, 1.0, 1.0, 1.0, 1.0, 1.0, 1.0, 1.0, 1.0, 1.0, 1.0, 1.0, 1.0, 1.0, 1.0, 1.0, 1.0, 1.0, 1.0, 1.0, 1.0, 1.0, 1.0, 1.0, 1.0, 1.0, 1.0, 1.0, 1.0, 1.0, 1.0, 1.0, 1.0, 1.0, 1.0, 1.0, 1.0, 1.0, 1.0, 1.0, 1.0, 1.0, 1.0, 1.0, 1.0, 1.0, 1.0, 1.0, 1.0, 1.0, 1.0, 1.0, 1.0, 1.0, 1.0, 1.0, 1.0, 1.0, 1.0, 1.0, 1.0, 1.0, 1.0, 1.0, 1.0, 1.0, 1.0, 1.0, 1.0, 1.0, 1.0, 1.0, 1.0, 1.0, 1.0, 1.0, 1.0, 1.0, 1.0, 1.0, 1.0, 1.0, 1.0, 1.0, 1.0, 1.0, 1.0, 1.0, 1.0, 1.0, 1.0, 1.0, 1.0, 1.0, 1.0, 1.0, 1.0, 1.0, 1.0, 1.0, 1.0, 1.0, 1.0, 1.0, 1.0, 1.0, 1.0, 1.0, 1.0, 1.0, 1.0, 1.0, 1.0, 1.0, 1.0, 1.0, 1.0, 1.0, 1.0, 1.0, 1.0, 1.0, 1.0, 1.0, 1.0, 1.0, 1.0, 1.0, 1.0, 1.0, 1.0, 1.0, 1.0, 1.0, 1.0, 1.0, 1.0, 1.0, 1.0, 1.0, 1.0, 1.0, 1.0, 1.0, 1.0, 1.0, 1.0, 1.0, 1.0, 1.0, 1.0, 1.0, 1.0, 1.0, 1.0, 1.0, 1.0, 1.0, 1.0, 1.0, 1.0, 1.0, 1.0, 1.0, 1.0, 1.0, 1.0, 1.0, 1.0, 1.0, 1.0, 1.0, 1.0, 1.0, 1.0, 1.0, 1.0, 1.0, 1.0, 1.0, 1.0, 1.0, 1.0, 1.0, 1.0, 1.0, 1.0, 1.0, 1.0, 1.0, 1.0, 1.0, 1.0, 1.0, 1.0, 1.0, 1.0, 1.0, 1.0, 1.0, 1.0, 1.0, 1.0, 1.0, 1.0, 1.0, 1.0, 1.0, 1.0, 1.0, 1.0, 1.0, 1.0, 1.0, 1.0, 1.0, 1.0, 1.0, 1.0, 1.0, 1.0, 1.0, 1.0, 1.0, 1.0, 1.0, 1.0, 1.0, 1.0, 1.0, 1.0, 1.0, 1.0, 1.0, 1.0, 1.0, 1.0, 1.0, 1.0, 1.0, 1.0, 1.0, 1.0, 1.0, 1.0, 1.0, 1.0, 1.0, 1.0, 1.0, 1.0, 1.0, 1.0, 1.0, 1.0, 1.0, 1.0, 1.0, 1.0, 1.0, 1.0, 1.0, 1.0, 1.0, 1.0, 1.0, 1.0, 1.0, 1.0, 1.0, 1.0, 1.0, 1.0, 1.0, 1.0, 1.0, 1.0, 1.0, 1.0, 1.0, 1.0, 1.0, 1.0, 1.0, 1.0, 1.0, 1.0, 1.0, 1.0, 1.0, 1.0, 1.0, 1.0, 1.0, 1.0, 1.0, 1.0, 1.0, 1.0, 1.0, 1.0, 1.0, 1.0, 1.0, 1.0, 1.0, 1.0, 1.0, 1.0, 1.0, 1.0, 1.0, 1.0, 1.0, 1.0, 1.0, 1.0, 1.0, 1.0, 1.0, 1.0, 1.0, 1.0, 1.0, 1.0, 1.0, 1.0, 1.0, 1.0, 1.0, 1.0, 1.0, 1.0, 1.0, 1.0, 1.0, 1.0, 1.0, 1.0, 1.0, 1.0, 1.0, 1.0, 1.0, 1.0, 1.0, 1.0, 1.0, 1.0, 1.0, 1.0, 1.0, 1.0, 1.0, 1.0, 1.0, 1.0, 1.0, 1.0, 1.0, 1.0, 1.0, 1.0, 1.0, 1.0, 1.0, 1.0, 1.0, 1.0, 1.0, 1.0, 1.0, 1.0, 1.0, 1.0, 1.0, 1.0, 1.0, 1.0, 1.0, 1.0, 1.0, 1.0, 1.0, 1.0, 1.0, 1.0, 1.0, 1.0, 1.0, 1.0, 1.0, 1.0, 1.0, 1.0, 1.0, 1.0, 1.0, 1.0, 1.0, 1.0, 1.0, 1.0, 1.0, 1.0, 1.0, 1.0, 1.0, 1.0, 1.0, 1.0, 1.0, 1.0, 1.0, 1.0, 1.0, 1.0, 1.0, 1.0, 1.0, 1.0, 1.0, 1.0, 1.0, 1.0, 1.0, 1.0, 1.0, 1.0, 1.0, 1.0, 1.0, 1.0, 1.0, 1.0, 1.0, 1.0, 1.0, 1.0, 1.0, 1.0, 1.0, 1.0, 1.0, 1.0, 1.0, 1.0, 1.0, 1.0, 1.0, 1.0, 1.0, 1.0, 1.0, 1.0, 1.0, 1.0, 1.0, 1.0, 1.0, 1.0, 1.0, 1.0, 1.0, 1.0, 1.0, 1.0, 1.0, 1.0, 1.0, 1.0, 1.0, 1.0, 1.0, 1.0, 1.0, 1.0, 1.0, 1.0, 1.0, 1.0, 1.0, 1.0, 1.0, 1.0, 1.0, 1.0, 1.0, 1.0, 1.0, 1.0, 1.0, 1.0, 1.0, 1.0, 1.0, 1.0, 1.0, 1.0, 1.0, 1.0, 1.0, 1.0, 1.0, 1.0, 1.0, 1.0, 1.0, 1.0, 1.0, 1.0, 1.0, 1.0, 1.0, 1.0, 1.0, 1.0, 1.0, 1.0, 1.0, 1.0, 1.0, 1.0, 1.0, 1.0, 1.0, 1.0, 1.0, 1.0, 1.0, 1.0, 1.0, 1.0, 1.0, 1.0, 1.0, 1.0, 1.0, 1.0, 1.0, 1.0, 1.0, 1.0, 1.0, 1.0, 1.0, 1.0, 1.0, 1.0, 1.0, 1.0, 1.0, 1.0, 1.0, 1.0, 1.0, 1.0, 1.0, 1.0, 1.0, 1.0, 1.0, 1.0, 1.0, 1.0, 1.0, 1.0, 1.0, 1.0, 1.0, 1.0, 1.0, 1.0, 1.0, 1.0, 1.0, 1.0, 1.0, 1.0, 1.0, 1.0, 1.0, 1.0, 1.0, 1.0, 1.0, 1.0, 1.0, 1.0, 1.0, 1.0, 1.0, 1.0, 1.0, 1.0, 1.0, 1.0, 1.0, 1.0, 1.0, 1.0, 1.0, 1.0, 1.0, 1.0, 1.0, 1.0, 1.0, 1.0, 1.0, 1.0, 1.0, 1.0, 1.0, 1.0, 1.0, 1.0, 1.0, 1.0, 1.0, 1.0, 1.0, 1.0, 1.0, 1.0, 1.0, 1.0, 1.0, 1.0, 1.0, 1.0, 1.0, 1.0, 1.0, 1.0, 1.0, 1.0, 1.0, 1.0, 1.0, 1.0, 1.0, 1.0, 1.0, 1.0, 1.0, 1.0, 1.0, 1.0, 1.0, 1.0, 1.0, 1.0, 1.0, 1.0, 1.0, 1.0, 1.0, 1.0, 1.0, 1.0, 1.0, 1.0, 1.0, 1.0, 1.0, 1.0, 1.0, 1.0, 1.0, 1.0, 1.0, 1.0, 1.0, 1.0, 1.0, 1.0, 1.0, 1.0, 1.0, 1.0, 1.0, 1.0, 1.0, 1.0, 1.0, 1.0, 1.0, 1.0, 1.0, 1.0, 1.0, 1.0, 1.0, 1.0, 1.0, 1.0, 1.0, 1.0, 1.0, 1.0, 1.0, 1.0, 1.0, 1.0, 1.0, 1.0, 1.0, 1.0, 1.0, 1.0, 1.0, 1.0, 1.0, 1.0, 1.0, 1.0, 1.0, 1.0, 1.0, 1.0, 1.0, 1.0, 1.0, 1.0, 1.0, 1.0, 1.0, 1.0, 1.0, 1.0, 1.0, 1.0, 1.0, 1.0, 1.0, 1.0, 1.0, 1.0, 1.0, 1.0, 1.0, 1.0, 1.0, 1.0, 1.0, 1.0, 1.0, 1.0, 1.0, 1.0, 1.0, 1.0, 1.0, 1.0, 1.0, 1.0, 1.0, 1.0, 1.0, 1.0, 1.0, 1.0, 1.0, 1.0, 1.0, 1.0, 1.0, 1.0, 1.0, 1.0, 1.0, 1.0, 1.0, 1.0, 1.0, 1.0, 1.0, 1.0, 1.0, 1.0, 1.0, 1.0, 1.0, 1.0, 1.0, 1.0, 1.0, 1.0, 1.0, 1.0, 1.0, 1.0, 1.0, 1.0, 1.0, 1.0, 1.0, 1.0, 1.0, 1.0, 1.0, 1.0, 1.0, 1.0, 1.0, 1.0, 1.0, 1.0, 1.0, 1.0, 1.0, 1.0, 1.0, 1.0, 1.0, 1.0, 1.0, 1.0, 1.0, 1.0, 1.0, 1.0, 1.0, 1.0, 1.0, 1.0, 1.0, 1.0, 1.0, 1.0, 1.0, 1.0, 1.0, 1.0, 1.0, 1.0, 1.0, 1.0, 1.0, 1.0, 1.0, 1.0, 1.0, 1.0, 1.0, 1.0, 1.0, 1.0, 1.0, 1.0, 1.0, 1.0, 1.0, 1.0, 1.0, 1.0, 1.0, 1.0, 1.0, 1.0, 1.0, 1.0, 1.0, 1.0, 1.0, 1.0, 1.0, 1.0, 1.0, 1.0, 1.0, 1.0, 1.0, 1.0, 1.0, 1.0, 1.0, 1.0, 1.0, 1.0, 1.0, 1.0, 1.0, 1.0, 1.0, 1.0, 1.0, 1.0, 1.0, 1.0, 1.0, 1.0, 1.0, 1.0, 1.0, 1.0, 1.0, 1.0, 1.0, 1.0, 1.0, 1.0, 1.0, 1.0, 1.0, 1.0, 1.0, 1.0, 1.0, 1.0, 1.0, 1.0, 1.0, 1.0, 1.0, 1.0, 1.0, 1.0, 1.0, 1.0, 1.0, 1.0, 1.0, 1.0, 1.0, 1.0, 1.0, 1.0, 1.0, 1.0, 1.0, 1.0, 1.0, 1.0, 1.0, 1.0, 1.0, 1.0, 1.0, 1.0, 1.0, 1.0, 1.0, 1.0, 1.0, 1.0, 1.0, 1.0, 1.0, 1.0, 1.0, 1.0, 1.0, 1.0, 1.0, 1.0, 1.0, 1.0, 1.0, 1.0, 1.0, 1.0, 1.0, 1.0, 1.0, 1.0, 1.0, 1.0, 1.0, 1.0, 1.0, 1.0, 1.0, 1.0, 1.0, 1.0, 1.0, 1.0, 1.0, 1.0, 1.0, 1.0, 1.0, 1.0, 1.0, 1.0, 1.0, 1.0, 1.0, 1.0, 1.0, 1.0, 1.0, 1.0, 1.0, 1.0, 1.0, 1.0, 1.0, 1.0, 1.0, 1.0, 1.0, 1.0, 1.0, 1.0, 1.0, 1.0, 1.0, 1.0, 1.0, 1.0, 1.0, 1.0, 1.0, 1.0, 1.0, 1.0, 1.0, 1.0, 1.0, 1.0, 1.0, 1.0, 1.0, 1.0, 1.0, 1.0, 1.0, 1.0, 1.0, 1.0, 1.0, 1.0, 1.0, 1.0, 1.0, 1.0, 1.0, 1.0, 1.0, 1.0, 1.0, 1.0, 1.0, 1.0, 1.0, 1.0, 1.0, 1.0, 1.0, 1.0, 1.0, 1.0, 1.0, 1.0, 1.0, 1.0, 1.0, 1.0, 1.0, 1.0, 1.0, 1.0, 1.0, 1.0, 1.0, 1.0, 1.0, 1.0, 1.0, 1.0, 1.0, 1.0, 1.0, 1.0, 1.0, 1.0, 1.0, 1.0, 1.0, 1.0, 1.0, 1.0, 1.0, 1.0, 1.0, 1.0, 1.0, 1.0, 1.0, 1.0, 1.0, 1.0, 1.0, 1.0, 1.0, 1.0, 1.0, 1.0, 1.0, 1.0, 1.0, 1.0, 1.0, 1.0, 1.0, 1.0, 1.0, 1.0, 1.0, 1.0, 1.0, 1.0, 1.0, 1.0, 1.0, 1.0, 1.0, 1.0, 1.0, 1.0, 1.0, 1.0, 1.0, 1.0, 1.0, 1.0, 1.0, 1.0, 1.0, 1.0, 1.0, 1.0, 1.0, 1.0, 1.0, 1.0, 1.0, 1.0, 1.0, 1.0, 1.0, 1.0, 1.0, 1.0, 1.0, 1.0, 1.0, 1.0, 1.0, 1.0, 1.0, 1.0, 1.0, 1.0, 1.0, 1.0, 1.0, 1.0, 1.0, 1.0, 1.0, 1.0, 1.0, 1.0, 1.0, 1.0, 1.0, 1.0, 1.0, 1.0, 1.0, 1.0, 1.0, 1.0, 1.0, 1.0, 1.0, 1.0, 1.0, 1.0, 1.0, 1.0, 1.0, 1.0, 1.0, 1.0, 1.0, 1.0, 1.0, 1.0, 1.0, 1.0, 1.0, 1.0, 1.0, 1.0, 1.0, 1.0, 1.0, 1.0, 1.0, 1.0, 1.0, 1.0, 1.0, 1.0, 1.0, 1.0, 1.0, 1.0, 1.0, 1.0, 1.0, 1.0, 1.0, 1.0, 1.0, 1.0, 1.0, 1.0, 1.0, 1.0, 1.0, 1.0, 1.0, 1.0, 1.0, 1.0, 1.0, 1.0, 1.0, 1.0, 1.0, 1.0, 1.0, 1.0, 1.0, 1.0, 1.0, 1.0, 1.0, 1.0, 1.0, 1.0, 1.0, 1.0, 1.0, 1.0, 1.0, 1.0, 1.0, 1.0, 1.0, 1.0, 1.0, 1.0, 1.0, 1.0, 1.0, 1.0, 1.0, 1.0, 1.0, 1.0, 1.0, 1.0, 1.0, 1.0, 1.0, 1.0, 1.0, 1.0, 1.0, 1.0, 1.0, 1.0, 1.0, 1.0, 1.0, 1.0, 1.0, 1.0, 1.0, 1.0, 1.0, 1.0, 1.0, 1.0, 1.0, 1.0, 1.0, 1.0, 1.0, 1.0, 1.0, 1.0, 1.0, 1.0, 1.0, 1.0, 1.0, 1.0, 1.0, 1.0, 1.0, 1.0, 1.0, 1.0, 1.0, 1.0, 1.0, 1.0, 1.0, 1.0, 1.0, 1.0, 1.0, 1.0, 1.0, 1.0, 1.0, 1.0, 1.0, 1.0, 1.0, 1.0, 1.0, 1.0, 1.0, 1.0, 1.0, 1.0, 1.0, 1.0, 1.0, 1.0, 1.0, 1.0, 1.0, 1.0, 1.0, 1.0, 1.0, 1.0, 1.0, 1.0, 1.0, 1.0, 1.0, 1.0, 1.0, 1.0, 1.0, 1.0, 1.0, 1.0, 1.0, 1.0, 1.0, 1.0, 1.0, 1.0, 1.0, 1.0, 1.0, 1.0, 1.0, 1.0, 1.0, 1.0, 1.0, 1.0, 1.0, 1.0, 1.0, 1.0, 1.0, 1.0, 1.0, 1.0, 1.0, 1.0, 1.0, 1.0, 1.0, 1.0, 1.0, 1.0, 1.0, 1.0, 1.0, 1.0, 1.0, 1.0, 1.0, 1.0, 1.0, 1.0, 1.0, 1.0, 1.0, 1.0, 1.0, 1.0, 1.0, 1.0, 1.0, 1.0, 1.0, 1.0, 1.0, 1.0, 1.0, 1.0, 1.0, 1.0, 1.0, 1.0, 1.0, 1.0, 1.0, 1.0, 1.0, 1.0, 1.0, 1.0, 1.0, 1.0, 1.0, 1.0, 1.0, 1.0, 1.0, 1.0, 1.0, 1.0, 1.0, 1.0, 1.0, 1.0, 1.0, 1.0, 1.0, 1.0, 1.0, 1.0, 1.0, 1.0, 1.0, 1.0, 1.0, 1.0, 1.0, 1.0, 1.0, 1.0, 1.0, 1.0, 1.0, 1.0, 1.0, 1.0, 1.0, 1.0, 1.0, 1.0, 1.0, 1.0, 1.0, 1.0, 1.0, 1.0, 1.0, 1.0, 1.0, 1.0, 1.0, 1.0, 1.0, 1.0, 1.0, 1.0, 1.0, 1.0, 1.0, 1.0, 1.0, 1.0, 1.0, 1.0, 1.0, 1.0, 1.0, 1.0, 1.0, 1.0, 1.0, 1.0, 1.0, 1.0, 1.0, 1.0, 1.0, 1.0, 1.0, 1.0, 1.0, 1.0, 1.0, 1.0, 1.0, 1.0, 1.0, 1.0, 1.0, 1.0, 1.0, 1.0, 1.0, 1.0, 1.0, 1.0, 1.0, 1.0, 1.0, 1.0, 1.0, 1.0, 1.0, 1.0, 1.0, 1.0, 1.0, 1.0, 1.0, 1.0, 1.0, 1.0, 1.0, 1.0, 1.0, 1.0, 1.0, 1.0, 1.0, 1.0, 1.0, 1.0, 1.0, 1.0, 1.0, 1.0, 1.0, 1.0, 1.0, 1.0, 1.0, 1.0, 1.0, 1.0, 1.0, 1.0, 1.0, 1.0, 1.0, 1.0, 1.0, 1.0, 1.0, 1.0, 1.0, 1.0, 1.0, 1.0, 1.0, 1.0, 1.0, 1.0, 1.0, 1.0, 1.0, 1.0, 1.0, 1.0, 1.0, 1.0, 1.0, 1.0, 1.0, 1.0, 1.0, 1.0, 1.0, 1.0, 1.0, 1.0, 1.0, 1.0, 1.0, 1.0, 1.0, 1.0, 1.0, 1.0, 1.0, 1.0, 1.0, 1.0, 1.0, 1.0, 1.0, 1.0, 1.0, 1.0, 1.0, 1.0, 1.0, 1.0, 1.0, 1.0, 1.0, 1.0, 1.0, 1.0, 1.0, 1.0, 1.0, 1.0, 1.0, 1.0, 1.0, 1.0, 1.0, 1.0, 1.0, 1.0, 1.0, 1.0, 1.0, 1.0, 1.0, 1.0, 1.0, 1.0, 1.0, 1.0, 1.0, 1.0, 1.0, 1.0, 1.0, 1.0, 1.0, 1.0, 1.0, 1.0, 1.0, 1.0, 1.0, 1.0, 1.0, 1.0, 1.0, 1.0, 1.0, 1.0, 1.0, 1.0, 1.0, 1.0, 1.0, 1.0, 1.0, 1.0, 1.0, 1.0, 1.0, 1.0, 1.0, 1.0, 1.0, 1.0, 1.0, 1.0, 1.0, 1.0, 1.0, 1.0, 1.0, 1.0, 1.0, 1.0, 1.0, 1.0, 1.0, 1.0, 1.0, 1.0, 1.0, 1.0, 1.0, 1.0, 1.0, 1.0, 1.0, 1.0, 1.0, 1.0, 1.0, 1.0, 1.0, 1.0, 1.0, 1.0, 1.0, 1.0, 1.0, 1.0, 1.0, 1.0, 1.0, 1.0, 1.0, 1.0, 1.0, 1.0, 1.0, 1.0, 1.0, 1.0, 1.0, 1.0, 1.0, 1.0, 1.0, 1.0, 1.0, 1.0, 1.0, 1.0, 1.0, 1.0, 1.0, 1.0, 1.0, 1.0, 1.0, 1.0, 1.0, 1.0, 1.0, 1.0, 1.0, 1.0, 1.0, 1.0, 1.0, 1.0, 1.0, 1.0, 1.0, 1.0, 1.0, 1.0, 1.0, 1.0, 1.0, 1.0, 1.0, 1.0, 1.0, 1.0, 1.0, 1.0, 1.0, 1.0, 1.0, 1.0, 1.0, 1.0, 1.0, 1.0, 1.0, 1.0, 1.0, 1.0, 1.0, 1.0, 1.0, 1.0, 1.0, 1.0, 1.0, 1.0, 1.0, 1.0, 1.0, 1.0, 1.0, 1.0, 1.0, 1.0, 1.0, 1.0, 1.0, 1.0, 1.0, 1.0, 1.0, 1.0, 1.0, 1.0, 1.0, 1.0, 1.0, 1.0, 1.0, 1.0, 1.0, 1.0, 1.0, 1.0, 1.0, 1.0, 1.0, 1.0, 1.0, 1.0, 1.0, 1.0, 1.0, 1.0, 1.0, 1.0, 1.0, 1.0, 1.0, 1.0, 1.0, 1.0, 1.0, 1.0, 1.0, 1.0, 1.0, 1.0, 1.0, 1.0, 1.0, 1.0, 1.0, 1.0, 1.0, 1.0, 1.0, 1.0, 1.0, 1.0, 1.0, 1.0, 1.0, 1.0, 1.0, 1.0, 1.0, 1.0, 1.0, 1.0, 1.0, 1.0, 1.0, 1.0, 1.0, 1.0, 1.0, 1.0, 1.0, 1.0, 1.0, 1.0, 1.0, 1.0, 1.0, 1.0, 1.0, 1.0, 1.0, 1.0, 1.0, 1.0, 1.0, 1.0, 1.0, 1.0, 1.0, 1.0, 1.0, 1.0, 1.0, 1.0, 1.0, 1.0, 1.0, 1.0, 1.0, 1.0, 1.0, 1.0, 1.0, 1.0, 1.0, 1.0, 1.0, 1.0, 1.0, 1.0, 1.0, 1.0, 1.0, 1.0, 1.0, 1.0, 1.0, 1.0, 1.0, 1.0, 1.0, 1.0, 1.0, 1.0, 1.0, 1.0, 1.0, 1.0, 1.0, 1.0, 1.0, 1.0, 1.0, 1.0, 1.0, 1.0, 1.0, 1.0, 1.0, 1.0, 1.0, 1.0, 1.0, 1.0, 1.0, 1.0, 1.0, 1.0, 1.0, 1.0, 1.0, 1.0, 1.0, 1.0, 1.0, 1.0, 1.0, 1.0, 1.0, 1.0, 1.0, 1.0, 1.0, 1.0, 1.0, 1.0, 1.0, 1.0, 1.0, 1.0, 1.0, 1.0, 1.0, 1.0, 1.0, 1.0, 1.0, 1.0, 1.0, 1.0, 1.0, 1.0, 1.0, 1.0, 1.0, 1.0, 1.0, 1.0, 1.0, 1.0, 1.0, 1.0, 1.0, 1.0, 1.0, 1.0, 1.0, 1.0, 1.0, 1.0, 1.0, 1.0, 1.0, 1.0, 1.0, 1.0, 1.0, 1.0, 1.0, 1.0, 1.0, 1.0, 1.0, 1.0, 1.0, 1.0, 1.0, 1.0, 1.0, 1.0, 1.0, 1.0, 1.0, 1.0, 1.0, 1.0, 1.0, 1.0, 1.0, 1.0, 1.0, 1.0, 1.0, 1.0, 1.0, 1.0, 1.0, 1.0, 1.0, 1.0, 1.0, 1.0, 1.0, 1.0, 1.0, 1.0, 1.0, 1.0, 1.0, 1.0, 1.0, 1.0, 1.0, 1.0, 1.0, 1.0, 1.0, 1.0, 1.0, 1.0, 1.0, 1.0, 1.0, 1.0, 1.0, 1.0, 1.0, 1.0, 1.0, 1.0, 1.0, 1.0, 1.0, 1.0, 1.0, 1.0, 1.0, 1.0, 1.0, 1.0, 1.0, 1.0, 1.0, 1.0, 1.0, 1.0, 1.0, 1.0, 1.0, 1.0, 1.0, 1.0, 1.0, 1.0, 1.0, 1.0, 1.0, 1.0, 1.0, 1.0, 1.0, 1.0, 1.0, 1.0, 1.0, 1.0, 1.0, 1.0, 1.0, 1.0, 1.0, 1.0, 1.0, 1.0, 1.0, 1.0, 1.0, 1.0, 1.0, 1.0, 1.0, 1.0, 1.0, 1.0, 1.0, 1.0, 1.0, 1.0, 1.0, 1.0, 1.0, 1.0, 1.0, 1.0, 1.0, 1.0, 1.0, 1.0, 1.0, 1.0, 1.0, 1.0, 1.0, 1.0, 1.0, 1.0, 1.0, 1.0, 1.0, 1.0, 1.0, 1.0, 1.0, 1.0, 1.0, 1.0, 1.0, 1.0, 1.0, 1.0, 1.0, 1.0, 1.0, 1.0, 1.0, 1.0, 1.0, 1.0, 1.0, 1.0, 1.0, 1.0, 1.0, 1.0, 1.0, 1.0, 1.0, 1.0, 1.0, 1.0, 1.0, 1.0, 1.0, 1.0, 1.0, 1.0, 1.0, 1.0, 1.0, 1.0, 1.0, 1.0, 1.0, 1.0, 1.0, 1.0, 1.0, 1.0, 1.0, 1.0, 1.0, 1.0, 1.0, 1.0, 1.0, 1.0, 1.0, 1.0, 1.0, 1.0, 1.0, 1.0, 1.0, 1.0, 1.0, 1.0, 1.0, 1.0, 1.0, 1.0, 1.0, 1.0, 1.0, 1.0, 1.0, 1.0, 1.0, 1.0, 1.0, 1.0, 1.0, 1.0, 1.0, 1.0, 1.0, 1.0, 1.0, 1.0, 1.0, 1.0, 1.0, 1.0, 1.0, 1.0, 1.0, 1.0, 1.0, 1.0, 1.0, 1.0, 1.0, 1.0, 1.0, 1.0, 1.0, 1.0, 1.0, 1.0, 1.0, 1.0, 1.0, 1.0, 1.0, 1.0, 1.0, 1.0, 1.0, 1.0, 1.0, 1.0, 1.0, 1.0, 1.0, 1.0, 1.0, 1.0, 1.0, 1.0, 1.0, 1.0, 1.0, 1.0, 1.0, 1.0, 1.0, 1.0, 1.0, 1.0, 1.0, 1.0, 1.0, 1.0, 1.0, 1.0, 1.0, 1.0, 1.0, 1.0, 1.0, 1.0, 1.0, 1.0, 1.0, 1.0, 1.0, 1.0, 1.0, 1.0, 1.0, 1.0, 1.0, 1.0, 1.0, 1.0, 1.0, 1.0, 1.0, 1.0, 1.0, 1.0, 1.0, 1.0, 1.0, 1.0, 1.0, 1.0, 1.0, 1.0, 1.0, 1.0, 1.0, 1.0, 1.0, 1.0, 1.0, 1.0, 1.0, 1.0, 1.0, 1.0, 1.0, 1.0, 1.0, 1.0, 1.0, 1.0, 1.0, 1.0, 1.0, 1.0, 1.0, 1.0, 1.0, 1.0, 1.0, 1.0, 1.0, 1.0, 1.0, 1.0, 1.0, 1.0, 1.0, 1.0, 1.0, 1.0, 1.0, 1.0, 1.0, 1.0, 1.0, 1.0, 1.0, 1.0, 1.0, 1.0, 1.0, 1.0, 1.0, 1.0, 1.0, 1.0, 1.0, 1.0, 1.0, 1.0, 1.0, 1.0, 1.0, 1.0, 1.0, 1.0, 1.0, 1.0, 1.0, 1.0, 1.0, 1.0, 1.0, 1.0, 1.0, 1.0, 1.0, 1.0, 1.0, 1.0, 1.0, 1.0, 1.0, 1.0, 1.0, 1.0, 1.0, 1.0, 1.0, 1.0, 1.0, 1.0, 1.0, 1.0, 1.0, 1.0, 1.0, 1.0, 1.0, 1.0, 1.0, 1.0, 1.0, 1.0, 1.0, 1.0, 1.0, 1.0, 1.0, 1.0, 1.0, 1.0, 1.0, 1.0, 1.0, 1.0, 1.0, 1.0, 1.0, 1.0, 1.0, 1.0, 1.0, 1.0, 1.0, 1.0, 1.0, 1.0, 1.0, 1.0, 1.0, 1.0, 1.0, 1.0, 1.0, 1.0, 1.0, 1.0, 1.0, 1.0, 1.0, 1.0, 1.0, 1.0, 1.0, 1.0, 1.0, 1.0, 1.0, 1.0, 1.0, 1.0, 1.0, 1.0, 1.0, 1.0, 1.0, 1.0, 1.0, 1.0, 1.0, 1.0, 1.0, 1.0, 1.0, 1.0, 1.0, 1.0, 1.0, 1.0, 1.0, 1.0, 1.0, 1.0, 1.0, 1.0, 1.0, 1.0, 1.0, 1.0, 1.0, 1.0, 1.0, 1.0, 1.0, 1.0, 1.0, 1.0, 1.0, 1.0, 1.0, 1.0, 1.0, 1.0, 1.0, 1.0, 1.0, 1.0, 1.0, 1.0, 1.0, 1.0, 1.0, 1.0, 1.0, 1.0, 1.0, 1.0, 1.0, 1.0, 1.0, 1.0, 1.0, 1.0, 1.0, 1.0, 1.0, 1.0, 1.0, 1.0, 1.0, 1.0, 1.0, 1.0, 1.0, 1.0, 1.0, 1.0, 1.0, 1.0, 1.0, 1.0, 1.0, 1.0, 1.0, 1.0, 1.0, 1.0, 1.0, 1.0, 1.0, 1.0, 1.0, 1.0, 1.0, 1.0, 1.0, 1.0, 1.0, 1.0, 1.0, 1.0, 1.0, 1.0, 1.0, 1.0, 1.0, 1.0, 1.0, 1.0, 1.0, 1.0, 1.0, 1.0, 1.0, 1.0, 1.0, 1.0, 1.0, 1.0, 1.0, 1.0, 1.0, 1.0, 1.0, 1.0, 1.0, 1.0, 1.0, 1.0, 1.0, 1.0, 1.0, 1.0, 1.0, 1.0, 1.0, 1.0, 1.0, 1.0, 1.0, 1.0, 1.0, 1.0, 1.0, 1.0, 1.0, 1.0, 1.0, 1.0, 1.0, 1.0, 1.0, 1.0, 1.0, 1.0, 1.0, 1.0, 1.0, 1.0, 1.0, 1.0, 1.0, 1.0, 1.0, 1.0, 1.0, 1.0, 1.0, 1.0, 1.0, 1.0, 1.0, 1.0, 1.0, 1.0, 1.0, 1.0, 1.0, 1.0, 1.0, 1.0, 1.0, 1.0, 1.0, 1.0, 1.0, 1.0, 1.0, 1.0, 1.0, 1.0, 1.0, 1.0, 1.0, 1.0, 1.0, 1.0, 1.0, 1.0, 1.0, 1.0, 1.0, 1.0, 1.0, 1.0, 1.0, 1.0, 1.0, 1.0, 1.0, 1.0, 1.0, 1.0, 1.0, 1.0, 1.0, 1.0, 1.0, 1.0, 1.0, 1.0, 1.0, 1.0, 1.0, 1.0, 1.0, 1.0, 1.0, 1.0, 1.0, 1.0, 1.0, 1.0, 1.0, 1.0, 1.0, 1.0, 1.0, 1.0, 1.0, 1.0, 1.0, 1.0, 1.0, 1.0, 1.0, 1.0, 1.0, 1.0, 1.0, 1.0, 1.0, 1.0, 1.0, 1.0, 1.0, 1.0, 1.0, 1.0, 1.0, 1.0, 1.0, 1.0, 1.0, 1.0, 1.0, 1.0, 1.0, 1.0, 1.0, 1.0, 1.0, 1.0, 1.0, 1.0, 1.0, 1.0, 1.0, 1.0, 1.0, 1.0, 1.0, 1.0, 1.0, 1.0, 1.0, 1.0, 1.0, 1.0, 1.0, 1.0, 1.0, 1.0, 1.0, 1.0, 1.0, 1.0, 1.0, 1.0, 1.0, 1.0, 1.0, 1.0, 1.0, 1.0, 1.0, 1.0, 1.0, 1.0, 1.0, 1.0, 1.0, 1.0, 1.0, 1.0, 1.0, 1.0, 1.0, 1.0, 1.0, 1.0, 1.0, 1.0, 1.0, 1.0, 1.0, 1.0, 1.0, 1.0, 1.0, 1.0, 1.0, 1.0, 1.0, 1.0, 1.0, 1.0, 1.0, 1.0, 1.0, 1.0, 1.0, 1.0, 1.0, 1.0, 1.0, 1.0, 1.0, 1.0, 1.0, 1.0, 1.0, 1.0, 1.0, 1.0, 1.0, 1.0, 1.0, 1.0, 1.0, 1.0, 1.0, 1.0, 1.0, 1.0, 1.0, 1.0, 1.0, 1.0, 1.0, 1.0, 1.0, 1.0, 1.0, 1.0, 1.0, 1.0, 1.0, 1.0, 1.0, 1.0, 1.0, 1.0, 1.0, 1.0, 1.0, 1.0, 1.0, 1.0, 1.0, 1.0, 1.0, 1.0, 1.0, 1.0, 1.0, 1.0, 1.0, 1.0, 1.0, 1.0, 1.0, 1.0, 1.0, 1.0, 1.0, 1.0, 1.0, 1.0, 1.0, 1.0, 1.0, 1.0, 1.0, 1.0, 1.0, 1.0, 1.0, 1.0, 1.0, 1.0, 1.0, 1.0, 1.0, 1.0, 1.0, 1.0, 1.0, 1.0, 1.0, 1.0, 1.0, 1.0, 1.0, 1.0, 1.0, 1.0, 1.0, 1.0, 1.0, 1.0, 1.0, 1.0, 1.0, 1.0, 1.0, 1.0, 1.0, 1.0, 1.0, 1.0, 1.0, 1.0, 1.0, 1.0, 1.0, 1.0, 1.0, 1.0, 1.0, 1.0, 1.0, 1.0, 1.0, 1.0, 1.0, 1.0, 1.0, 1.0, 1.0, 1.0, 1.0, 1.0, 1.0, 1.0, 1.0, 1.0, 1.0, 1.0, 1.0, 1.0, 1.0, 1.0, 1.0, 1.0, 1.0, 1.0, 1.0, 1.0, 1.0, 1.0, 1.0, 1.0, 1.0, 1.0, 1.0, 1.0, 1.0, 1.0, 1.0, 1.0, 1.0, 1.0, 1.0, 1.0, 1.0, 1.0, 1.0, 1.0, 1.0, 1.0, 1.0, 1.0, 1.0, 1.0, 1.0, 1.0, 1.0, 1.0, 1.0, 1.0, 1.0, 1.0, 1.0, 1.0, 1.0, 1.0, 1.0, 1.0, 1.0, 1.0, 1.0, 1.0, 1.0, 1.0, 1.0, 1.0, 1.0, 1.0, 1.0, 1.0, 1.0, 1.0, 1.0, 1.0, 1.0, 1.0, 1.0, 1.0, 1.0, 1.0, 1.0, 1.0, 1.0, 1.0, 1.0, 1.0, 1.0, 1.0, 1.0, 1.0, 1.0, 1.0, 1.0, 1.0, 1.0, 1.0, 1.0, 1.0, 1.0, 1.0, 1.0, 1.0, 1.0, 1.0, 1.0, 1.0, 1.0, 1.0, 1.0, 1.0, 1.0, 1.0, 1.0, 1.0, 1.0, 1.0, 1.0, 1.0, 1.0, 1.0, 1.0, 1.0, 1.0, 1.0, 1.0, 1.0, 1.0, 1.0, 1.0, 1.0, 1.0, 1.0, 1.0, 1.0, 1.0, 1.0, 1.0, 1.0, 1.0, 1.0, 1.0, 1.0, 1.0, 1.0, 1.0, 1.0, 1.0, 1.0, 1.0, 1.0, 1.0, 1.0, 1.0, 1.0, 1.0, 1.0, 1.0, 1.0, 1.0, 1.0, 1.0, 1.0, 1.0, 1.0, 1.0, 1.0, 1.0, 1.0, 1.0, 1.0, 1.0, 1.0, 1.0, 1.0, 1.0, 1.0, 1.0, 1.0, 1.0, 1.0, 1.0, 1.0, 1.0, 1.0, 1.0, 1.0, 1.0, 1.0, 1.0, 1.0, 1.0, 1.0, 1.0, 1.0, 1.0, 1.0, 1.0, 1.0, 1.0, 1.0, 1.0, 1.0, 1.0, 1.0, 1.0, 1.0, 1.0, 1.0, 1.0, 1.0, 1.0, 1.0, 1.0, 1.0, 1.0, 1.0, 1.0, 1.0, 1.0, 1.0, 1.0, 1.0, 1.0, 1.0, 1.0, 1.0, 1.0, 1.0, 1.0, 1.0, 1.0, 1.0, 1.0, 1.0, 1.0, 1.0, 1.0, 1.0, 1.0, 1.0, 1.0, 1.0, 1.0, 1.0, 1.0, 1.0, 1.0, 1.0, 1.0, 1.0, 1.0, 1.0, 1.0, 1.0, 1.0, 1.0, 1.0, 1.0, 1.0, 1.0, 1.0, 1.0, 1.0, 1.0, 1.0, 1.0, 1.0, 1.0, 1.0, 1.0, 1.0, 1.0, 1.0, 1.0, 1.0, 1.0, 1.0, 1.0, 1.0, 1.0, 1.0, 1.0, 1.0, 1.0, 1.0, 1.0, 1.0, 1.0, 1.0, 1.0, 1.0, 1.0, 1.0, 1.0, 1.0, 1.0, 1.0, 1.0, 1.0, 1.0, 1.0, 1.0, 1.0, 1.0, 1.0, 1.0, 1.0, 1.0, 1.0, 1.0, 1.0, 1.0, 1.0, 1.0, 1.0, 1.0, 1.0, 1.0, 1.0, 1.0, 1.0, 1.0, 1.0, 1.0, 1.0, 1.0, 1.0, 1.0, 1.0, 1.0, 1.0, 1.0, 1.0, 1.0, 1.0, 1.0, 1.0, 1.0, 1.0, 1.0, 1.0, 1.0, 1.0, 1.0, 1.0, 1.0, 1.0, 1.0, 1.0, 1.0, 1.0, 1.0, 1.0, 1.0, 1.0, 1.0, 1.0, 1.0, 1.0, 1.0, 1.0, 1.0, 1.0, 1.0, 1.0, 1.0, 1.0, 1.0, 1.0, 1.0, 1.0, 1.0, 1.0, 1.0, 1.0, 1.0, 1.0, 1.0, 1.0, 1.0, 1.0, 1.0, 1.0, 1.0, 1.0, 1.0, 1.0, 1.0, 1.0, 1.0, 1.0, 1.0, 1.0, 1.0, 1.0, 1.0, 1.0, 1.0, 1.0, 1.0, 1.0, 1.0, 1.0, 1.0, 1.0, 1.0, 1.0, 1.0, 1.0, 1.0, 1.0, 1.0, 1.0, 1.0, 1.0, 1.0, 1.0, 1.0, 1.0, 1.0, 1.0, 1.0, 1.0, 1.0, 1.0, 1.0, 1.0, 1.0, 1.0, 1.0, 1.0, 1.0, 1.0, 1.0, 1.0, 1.0, 1.0, 1.0, 1.0, 1.0, 1.0, 1.0, 1.0, 1.0, 1.0, 1.0, 1.0, 1.0, 1.0, 1.0, 1.0, 1.0, 1.0, 1.0, 1.0, 1.0, 1.0, 1.0, 1.0, 1.0, 1.0, 1.0, 1.0, 1.0, 1.0, 1.0, 1.0, 1.0, 1.0, 1.0, 1.0, 1.0, 1.0, 1.0, 1.0, 1.0, 1.0, 1.0, 1.0, 1.0, 1.0, 1.0, 1.0, 1.0, 1.0, 1.0, 1.0, 1.0, 1.0, 1.0, 1.0, 1.0, 1.0, 1.0, 1.0, 1.0, 1.0, 1.0, 1.0, 1.0, 1.0, 1.0, 1.0, 1.0, 1.0, 1.0, 1.0, 1.0, 1.0, 1.0, 1.0, 1.0, 1.0, 1.0, 1.0, 1.0, 1.0, 1.0, 1.0, 1.0, 1.0, 1.0, 1.0, 1.0, 1.0, 1.0, 1.0, 1.0, 1.0, 1.0, 1.0, 1.0, 1.0, 1.0, 1.0, 1.0, 1.0, 1.0, 1.0, 1.0, 1.0, 1.0, 1.0, 1.0, 1.0, 1.0, 1.0, 1.0, 1.0, 1.0, 1.0, 1.0, 1.0, 1.0, 1.0, 1.0, 1.0, 1.0, 1.0, 1.0, 1.0, 1.0, 1.0, 1.0, 1.0, 1.0, 1.0, 1.0, 1.0, 1.0, 1.0, 1.0, 1.0, 1.0, 1.0, 1.0, 1.0, 1.0, 1.0, 1.0, 1.0, 1.0, 1.0, 1.0, 1.0, 1.0, 1.0, 1.0, 1.0, 1.0, 1.0, 1.0, 1.0, 1.0, 1.0, 1.0, 1.0, 1.0, 1.0, 1.0, 1.0, 1.0, 1.0, 1.0, 1.0, 1.0, 1.0, 1.0, 1.0, 1.0, 1.0, 1.0, 1.0, 1.0, 1.0, 1.0, 1.0, 1.0, 1.0, 1.0, 1.0, 1.0, 1.0, 1.0, 1.0, 1.0, 1.0, 1.0, 1.0, 1.0, 1.0, 1.0, 1.0, 1.0, 1.0, 1.0, 1.0, 1.0, 1.0, 1.0, 1.0, 1.0, 1.0, 1.0, 1.0, 1.0, 1.0, 1.0, 1.0, 1.0, 1.0, 1.0, 1.0, 1.0, 1.0, 1.0, 1.0, 1.0, 1.0, 1.0, 1.0, 1.0, 1.0, 1.0, 1.0, 1.0, 1.0, 1.0, 1.0, 1.0, 1.0, 1.0, 1.0, 1.0, 1.0, 1.0, 1.0, 1.0, 1.0, 1.0, 1.0, 1.0, 1.0, 1.0, 1.0, 1.0, 1.0, 1.0, 1.0, 1.0, 1.0, 1.0, 1.0, 1.0, 1.0, 1.0, 1.0, 1.0, 1.0, 1.0, 1.0, 1.0, 1.0, 1.0, 1.0, 1.0, 1.0, 1.0, 1.0, 1.0, 1.0, 1.0, 1.0, 1.0, 1.0, 1.0, 1.0, 1.0, 1.0, 1.0, 1.0, 1.0, 1.0, 1.0, 1.0, 1.0, 1.0, 1.0, 1.0, 1.0, 1.0, 1.0, 1.0, 1.0, 1.0, 1.0, 1.0, 1.0, 1.0, 1.0, 1.0, 1.0, 1.0, 1.0, 1.0, 1.0, 1.0, 1.0, 1.0, 1.0, 1.0, 1.0, 1.0, 1.0, 1.0, 1.0, 1.0, 1.0, 1.0, 1.0, 1.0, 1.0, 1.0, 1.0, 1.0, 1.0, 1.0, 1.0, 1.0, 1.0, 1.0, 1.0, 1.0, 1.0, 1.0, 1.0, 1.0, 1.0, 1.0, 1.0, 1.0, 1.0, 1.0, 1.0, 1.0, 1.0, 1.0, 1.0, 1.0, 1.0, 1.0, 1.0, 1.0, 1.0, 1.0, 1.0, 1.0, 1.0, 1.0, 1.0, 1.0, 1.0, 1.0, 1.0, 1.0, 1.0, 1.0, 1.0, 1.0, 1.0, 1.0, 1.0, 1.0, 1.0, 1.0, 1.0, 1.0, 1.0, 1.0, 1.0, 1.0, 1.0, 1.0, 1.0, 1.0, 1.0, 1.0, 1.0, 1.0, 1.0, 1.0, 1.0, 1.0, 1.0, 1.0, 1.0, 1.0, 1.0, 1.0, 1.0, 1.0, 1.0, 1.0, 1.0, 1.0, 1.0, 1.0, 1.0, 1.0, 1.0, 1.0, 1.0, 1.0, 1.0, 1.0, 1.0, 1.0, 1.0, 1.0, 1.0, 1.0, 1.0, 1.0, 1.0, 1.0, 1.0, 1.0, 1.0, 1.0, 1.0, 1.0, 1.0, 1.0, 1.0, 1.0, 1.0, 1.0, 1.0, 1.0, 1.0, 1.0, 1.0, 1.0, 1.0, 1.0, 1.0, 1.0, 1.0, 1.0, 1.0, 1.0, 1.0, 1.0, 1.0, 1.0, 1.0, 1.0, 1.0, 1.0, 1.0, 1.0, 1.0, 1.0, 1.0, 1.0, 1.0, 1.0, 1.0, 1.0, 1.0, 1.0, 1.0, 1.0, 1.0, 1.0, 1.0, 1.0, 1.0, 1.0, 1.0, 1.0, 1.0, 1.0, 1.0, 1.0, 1.0, 1.0, 1.0, 1.0, 1.0, 1.0, 1.0, 1.0, 1.0, 1.0, 1.0, 1.0, 1.0, 1.0, 1.0, 1.0, 1.0, 1.0, 1.0, 1.0, 1.0, 1.0, 1.0, 1.0, 1.0, 1.0, 1.0, 1.0, 1.0, 1.0, 1.0, 1.0, 1.0, 1.0, 1.0, 1.0, 1.0, 1.0, 1.0, 1.0, 1.0, 1.0, 1.0, 1.0, 1.0, 1.0, 1.0, 1.0, 1.0, 1.0, 1.0, 1.0, 1.0, 1.0, 1.0, 1.0, 1.0, 1.0, 1.0, 1.0, 1.0, 1.0, 1.0, 1.0, 1.0, 1.0, 1.0, 1.0, 1.0, 1.0, 1.0, 1.0, 1.0, 1.0, 1.0, 1.0, 1.0, 1.0, 1.0, 1.0, 1.0, 1.0, 1.0, 1.0, 1.0, 1.0, 1.0, 1.0, 1.0, 1.0, 1.0, 1.0, 1.0, 1.0, 1.0, 1.0, 1.0, 1.0, 1.0, 1.0, 1.0, 1.0, 1.0, 1.0, 1.0, 1.0, 1.0, 1.0, 1.0, 1.0, 1.0, 1.0, 1.0, 1.0, 1.0, 1.0, 1.0, 1.0, 1.0, 1.0, 1.0, 1.0, 1.0, 1.0, 1.0, 1.0, 1.0, 1.0, 1.0, 1.0, 1.0, 1.0, 1.0, 1.0, 1.0, 1.0, 1.0, 1.0, 1.0, 1.0, 1.0, 1.0, 1.0, 1.0, 1.0, 1.0, 1.0, 1.0, 1.0, 1.0, 1.0, 1.0, 1.0, 1.0, 1.0, 1.0, 1.0, 1.0, 1.0, 1.0, 1.0, 1.0, 1.0, 1.0, 1.0, 1.0, 1.0, 1.0, 1.0, 1.0, 1.0, 1.0, 1.0, 1.0, 1.0, 1.0, 1.0, 1.0, 1.0, 1.0, 1.0, 1.0, 1.0, 1.0, 1.0, 1.0, 1.0, 1.0, 1.0, 1.0, 1.0, 1.0, 1.0, 1.0, 1.0, 1.0, 1.0, 1.0, 1.0, 1.0, 1.0, 1.0, 1.0, 1.0, 1.0, 1.0, 1.0, 1.0, 1.0, 1.0, 1.0, 1.0, 1.0, 1.0, 1.0, 1.0, 1.0, 1.0, 1.0, 1.0, 1.0, 1.0, 1.0, 1.0, 1.0, 1.0, 1.0, 1.0, 1.0, 1.0, 1.0, 1.0, 1.0, 1.0, 1.0, 1.0, 1.0, 1.0, 1.0, 1.0, 1.0, 1.0, 1.0, 1.0, 1.0, 1.0, 1.0, 1.0, 1.0, 1.0, 1.0, 1.0, 1.0, 1.0, 1.0, 1.0, 1.0, 1.0, 1.0, 1.0, 1.0, 1.0, 1.0, 1.0, 1.0, 1.0, 1.0, 1.0, 1.0, 1.0, 1.0, 1.0, 1.0, 1.0, 1.0, 1.0, 1.0, 1.0, 1.0, 1.0, 1.0, 1.0, 1.0, 1.0, 1.0, 1.0, 1.0, 1.0, 1.0, 1.0, 1.0, 1.0, 1.0, 1.0, 1.0, 1.0, 1.0, 1.0, 1.0, 1.0, 1.0, 1.0, 1.0, 1.0, 1.0, 1.0, 1.0, 1.0, 1.0, 1.0, 1.0, 1.0, 1.0, 1.0, 1.0, 1.0, 1.0, 1.0, 1.0, 1.0, 1.0, 1.0, 1.0, 1.0, 1.0, 1.0, 1.0, 1.0, 1.0, 1.0, 1.0, 1.0, 1.0, 1.0, 1.0, 1.0, 1.0, 1.0, 1.0, 1.0, 1.0, 1.0, 1.0, 1.0, 1.0, 1.0, 1.0, 1.0, 1.0, 1.0, 1.0, 1.0, 1.0, 1.0, 1.0, 1.0, 1.0, 1.0, 1.0, 1.0, 1.0, 1.0, 1.0, 1.0, 1.0, 1.0, 1.0, 1.0, 1.0, 1.0, 1.0, 1.0, 1.0, 1.0, 1.0, 1.0, 1.0, 1.0, 1.0, 1.0, 1.0, 1.0, 1.0, 1.0, 1.0, 1.0, 1.0, 1.0, 1.0, 1.0, 1.0, 1.0, 1.0, 1.0, 1.0, 1.0, 1.0, 1.0, 1.0, 1.0, 1.0, 1.0, 1.0, 1.0, 1.0, 1.0, 1.0, 1.0, 1.0, 1.0, 1.0, 1.0, 1.0, 1.0, 1.0, 1.0, 1.0, 1.0, 1.0, 1.0, 1.0, 1.0, 1.0, 1.0, 1.0, 1.0, 1.0, 1.0, 1.0, 1.0, 1.0, 1.0, 1.0, 1.0, 1.0, 1.0, 1.0, 1.0, 1.0, 1.0, 1.0, 1.0, 1.0, 1.0, 1.0, 1.0, 1.0, 1.0, 1.0, 1.0, 1.0, 1.0, 1.0, 1.0, 1.0, 1.0, 1.0, 1.0, 1.0, 1.0, 1.0, 1.0, 1.0, 1.0, 1.0, 1.0, 1.0, 1.0, 1.0, 1.0, 1.0, 1.0, 1.0, 1.0, 1.0, 1.0, 1.0, 1.0, 1.0, 1.0, 1.0, 1.0, 1.0, 1.0, 1.0, 1.0, 1.0, 1.0, 1.0, 1.0, 1.0, 1.0, 1.0, 1.0, 1.0, 1.0, 1.0, 1.0, 1.0, 1.0, 1.0, 1.0, 1.0, 1.0, 1.0, 1.0, 1.0, 1.0, 1.0, 1.0, 1.0, 1.0, 1.0, 1.0, 1.0, 1.0, 1.0, 1.0, 1.0, 1.0, 1.0, 1.0, 1.0, 1.0, 1.0, 1.0, 1.0, 1.0, 1.0, 1.0, 1.0, 1.0, 1.0, 1.0, 1.0, 1.0, 1.0, 1.0, 1.0, 1.0, 1.0, 1.0, 1.0, 1.0, 1.0, 1.0, 1.0, 1.0, 1.0, 1.0, 1.0, 1.0, 1.0, 1.0, 1.0, 1.0, 1.0, 1.0, 1.0, 1.0, 1.0, 1.0, 1.0, 1.0, 1.0, 1.0, 1.0, 1.0, 1.0, 1.0, 1.0, 1.0, 1.0, 1.0, 1.0, 1.0, 1.0, 1.0, 1.0, 1.0, 1.0, 1.0, 1.0, 1.0, 1.0, 1.0, 1.0, 1.0, 1.0, 1.0, 1.0, 1.0, 1.0, 1.0, 1.0, 1.0, 1.0, 1.0, 1.0, 1.0, 1.0, 1.0, 1.0, 1.0, 1.0, 1.0, 1.0, 1.0, 1.0, 1.0, 1.0, 1.0, 1.0, 1.0, 1.0, 1.0, 1.0, 1.0, 1.0, 1.0, 1.0, 1.0, 1.0, 1.0, 1.0, 1.0, 1.0, 1.0, 1.0, 1.0, 1.0, 1.0, 1.0, 1.0, 1.0, 1.0, 1.0, 1.0, 1.0, 1.0, 1.0, 1.0, 1.0, 1.0, 1.0, 1.0, 1.0, 1.0, 1.0, 1.0, 1.0, 1.0, 1.0, 1.0, 1.0, 1.0, 1.0, 1.0, 1.0, 1.0, 1.0, 1.0, 1.0, 1.0, 1.0, 1.0, 1.0, 1.0, 1.0, 1.0, 1.0, 1.0, 1.0, 1.0, 1.0, 1.0, 1.0, 1.0, 1.0, 1.0, 1.0, 1.0, 1.0, 1.0, 1.0, 1.0, 1.0, 1.0, 1.0, 1.0, 1.0, 1.0, 1.0, 1.0, 1.0, 1.0, 1.0, 1.0, 1.0, 1.0, 1.0, 1.0, 1.0, 1.0, 1.0, 1.0, 1.0, 1.0, 1.0, 1.0, 1.0, 1.0, 1.0, 1.0, 1.0, 1.0, 1.0, 1.0, 1.0, 1.0, 1.0, 1.0, 1.0, 1.0, 1.0, 1.0, 1.0, 1.0, 1.0, 1.0, 1.0, 1.0, 1.0, 1.0, 1.0, 1.0, 1.0, 1.0, 1.0, 1.0, 1.0, 1.0, 1.0, 1.0, 1.0, 1.0, 1.0, 1.0, 1.0, 1.0, 1.0, 1.0, 1.0, 1.0, 1.0, 1.0, 1.0, 1.0, 1.0, 1.0, 1.0, 1.0, 1.0, 1.0, 1.0, 1.0, 1.0, 1.0, 1.0, 1.0, 1.0, 1.0, 1.0, 1.0, 1.0, 1.0, 1.0, 1.0, 1.0, 1.0, 1.0, 1.0, 1.0, 1.0, 1.0, 1.0, 1.0, 1.0, 1.0, 1.0, 1.0, 1.0, 1.0, 1.0, 1.0, 1.0, 1.0, 1.0, 1.0, 1.0, 1.0, 1.0, 1.0, 1.0, 1.0, 1.0, 1.0, 1.0, 1.0, 1.0, 1.0, 1.0, 1.0, 1.0, 1.0, 1.0, 1.0, 1.0, 1.0, 1.0, 1.0, 1.0, 1.0, 1.0, 1.0, 1.0, 1.0, 1.0, 1.0, 1.0, 1.0, 1.0, 1.0, 1.0, 1.0, 1.0, 1.0, 1.0, 1.0, 1.0, 1.0, 1.0, 1.0, 1.0, 1.0, 1.0, 1.0, 1.0, 1.0, 1.0, 1.0, 1.0, 1.0, 1.0, 1.0, 1.0, 1.0, 1.0, 1.0, 1.0, 1.0, 1.0, 1.0, 1.0, 1.0, 1.0, 1.0, 1.0, 1.0, 1.0, 1.0, 1.0, 1.0, 1.0, 1.0, 1.0])
me_manequin.update()
arm_bones = bpy.data.armatures.new('Bones')  # bones are not reproduced

# ---- objects
ob_armature = bpy.data.objects.new('Armature', arm_bones)
ob_manequin = bpy.data.objects.new('Manequin', me_manequin)

# ---- transforms, parenting, visibility, modifiers, constraints
ob_armature.location = (0.0, 0.0, 0.0)
ob_armature.show_in_front = True
ob_manequin.parent = ob_armature
ob_manequin.location = (0.0, 0.0, 0.0)
_vg = ob_manequin.vertex_groups.new(name='Spine.Upper')
for _i, _w in zip([0, 1, 2, 3, 4, 11, 12, 21, 22, 24, 25, 71, 72, 73, 74, 83, 293, 297], [0.4864, 0.1422, 0.4835, 0.4872, 0.3079, 0.4881, 0.4882, 0.2021, 0.4887, 0.4869, 0.06039, 0.4881, 0.1153, 0.05483, 0.09291, 0.158, 0.488, 0.137]): _vg.add([_i], _w, 'REPLACE')
_vg = ob_manequin.vertex_groups.new(name='Leg')
for _i, _w in zip([16, 17, 18, 20, 27, 28, 29, 30, 31, 32, 33, 34, 35, 36, 37, 38, 39, 40, 41, 42, 43, 60, 61, 62, 63, 64, 65, 66, 67, 68, 69, 70, 93, 94, 95, 96, 97, 98, 99, 100, 101, 102, 103, 104, 105, 106, 107, 108, 109, 110, 129, 130, 131, 132, 133, 134, 135, 136, 137, 138, 139, 295, 298, 299, 300, 301, 302, 303, 304, 305, 306, 307, 308, 309, 310, 311, 312, 313, 314, 315, 316, 317, 318, 319, 320, 321], [1.0, 0.3333, 1.0, 1.0, 1.0, 1.0, 1.0, 1.0, 1.0, 1.0, 1.0, 1.0, 1.0, 1.0, 1.0, 1.0, 1.0, 1.0, 1.0, 1.0, 1.0, 1.0, 1.0, 1.0, 1.0, 1.0, 1.0, 1.0, 1.0, 1.0, 1.0, 1.0, 1.0, 1.0, 1.0, 1.0, 1.0, 1.0, 1.0, 1.0, 1.0, 1.0, 1.0, 1.0, 1.0, 1.0, 1.0, 1.0, 1.0, 1.0, 1.0, 1.0, 1.0, 1.0, 1.0, 1.0, 1.0, 1.0, 1.0, 1.0, 1.0, 0.3333, 1.0, 1.0, 1.0, 1.0, 1.0, 1.0, 1.0, 1.0, 1.0, 1.0, 1.0, 1.0, 1.0, 1.0, 1.0, 1.0, 1.0, 1.0, 1.0, 1.0, 1.0, 1.0, 1.0, 1.0]): _vg.add([_i], _w, 'REPLACE')
_vg = ob_manequin.vertex_groups.new(name='Arm')
_vg.add([44, 45, 46, 47, 48, 49, 50, 51, 52, 53, 54, 55, 56, 57, 58, 59, 113, 114, 115, 116, 117, 118, 119, 120, 121, 122, 123, 124, 125, 126, 127, 128], 1.0, 'REPLACE')
_vg = ob_manequin.vertex_groups.new(name='Head')
_vg.add([151, 152, 153, 154, 155, 156, 157, 158, 159, 160, 161, 162, 163, 164, 165, 166, 167, 168, 169, 170, 171, 172, 173, 174, 175, 176, 177, 178, 179, 180, 181, 182, 183, 184, 185, 186, 187, 188, 189, 190, 191, 192, 193, 194, 195, 196, 197, 198, 199, 200, 201, 202, 203, 204, 205, 206, 207, 208, 209, 210, 211, 212, 213, 214, 215, 216, 217, 218, 219, 220, 221, 222, 223, 224, 225, 226, 227, 228, 229, 230, 231, 232, 233, 234, 235, 236, 237, 238, 239, 240, 241, 242, 243, 244, 245, 246, 247, 248, 249, 250, 251, 252, 253, 254, 255, 256, 257, 258, 259, 260, 261, 262, 263, 264, 265, 266, 267, 268, 269, 270, 271, 272, 273, 274, 275, 276, 277, 278, 279, 280, 281, 282, 283, 284, 285, 286, 287, 288, 289, 290, 291, 292], 1.0, 'REPLACE')
_vg = ob_manequin.vertex_groups.new(name='TorsoFront')
for _i, _w in zip([1, 3, 4, 5, 8, 9, 10, 11, 13, 14, 16, 18, 21, 24, 26, 71, 75, 76, 80, 81, 82, 83, 87, 91, 93, 95, 111, 112, 309], [1.0, 1.0, 1.0, 1.0, 1.0, 1.0, 1.0, 1.0, 1.0, 1.0, 1.0, 1.0, 1.0, 1.0, 1.0, 1.0, 1.0, 1.0, 1.0, 1.0, 1.0, 1.0, 1.0, 1.0, 1.0, 1.0, 1.0, 1.0, 0.5]): _vg.add([_i], _w, 'REPLACE')
_vg = ob_manequin.vertex_groups.new(name='Feet.L')
_vg = ob_manequin.vertex_groups.new(name='Hips')
for _i, _w in zip([5, 6, 14, 19, 20, 23, 26, 79, 80, 86, 93, 94, 95, 294, 309], [1.0, 1.0, 1.0, 1.0, 0.08894, 1.0, 1.0, 1.0, 1.0, 1.0, 1.0, 0.9389, 1.0, 1.0, 1.0]): _vg.add([_i], _w, 'REPLACE')
_vg = ob_manequin.vertex_groups.new(name='Spine.Lower')
for _i, _w in zip([0, 2, 3, 11, 12, 22, 24, 71, 293], [0.5136, 0.5165, 0.5128, 0.5119, 0.5118, 0.5113, 0.5131, 0.5119, 0.512]): _vg.add([_i], _w, 'REPLACE')
_vg = ob_manequin.vertex_groups.new(name='Leg.Upper.L')
_vg = ob_manequin.vertex_groups.new(name='Leg.Lower.L')
_vg = ob_manequin.vertex_groups.new(name='Leg.Upper.R')
for _i, _w in zip([16, 17, 18, 20, 27, 28, 33, 34, 35, 36, 39, 40, 41, 42, 43, 94, 96, 97, 98, 100, 101, 109, 110, 295, 306, 307, 310, 313, 315, 316], [1.0, 1.0, 1.0, 0.9111, 0.7571, 0.5549, 1.0, 1.0, 1.0, 1.0, 1.0, 1.0, 1.0, 1.0, 1.0, 0.06115, 0.7571, 0.7571, 0.7571, 0.5329, 1.0, 1.0, 1.0, 1.0, 1.0, 1.0, 0.751, 0.7571, 1.0, 1.0]): _vg.add([_i], _w, 'REPLACE')
_vg = ob_manequin.vertex_groups.new(name='Leg.Lower.R')
for _i, _w in zip([27, 28, 29, 30, 31, 32, 37, 38, 96, 97, 98, 99, 100, 102, 103, 106, 107, 108, 298, 299, 300, 301, 302, 303, 304, 305, 310, 311, 313, 314, 320, 321], [0.2429, 0.4451, 1.0, 1.0, 1.0, 1.0, 1.0, 1.0, 0.2429, 0.2429, 0.2429, 1.0, 0.4671, 1.0, 1.0, 1.0, 1.0, 1.0, 1.0, 1.0, 1.0, 1.0, 1.0, 1.0, 1.0, 1.0, 0.249, 1.0, 0.2429, 1.0, 1.0, 1.0]): _vg.add([_i], _w, 'REPLACE')
_vg = ob_manequin.vertex_groups.new(name='Chest')
for _i, _w in zip([1, 4, 7, 8, 9, 10, 13, 15, 21, 25, 45, 72, 73, 74, 75, 76, 77, 78, 81, 82, 83, 84, 85, 87, 88, 111, 296, 297], [0.8578, 0.6921, 1.0, 1.0, 1.0, 1.0, 0.4973, 1.0, 0.7979, 0.9396, 0.05719, 0.8847, 0.9452, 0.9071, 1.0, 1.0, 1.0, 1.0, 1.0, 1.0, 0.842, 1.0, 0.5681, 1.0, 1.0, 0.3861, 1.0, 0.863]): _vg.add([_i], _w, 'REPLACE')
_vg = ob_manequin.vertex_groups.new(name='Neck')
_vg.add([89, 140, 141, 142, 143, 144, 145, 146, 147, 148, 149, 150], 1.0, 'REPLACE')
_vg = ob_manequin.vertex_groups.new(name='Shoulder.L')
_vg = ob_manequin.vertex_groups.new(name='Arm.Upper.L')
_vg = ob_manequin.vertex_groups.new(name='Arm.Lower.L')
_vg = ob_manequin.vertex_groups.new(name='Hand.L')
_vg = ob_manequin.vertex_groups.new(name='Shoulder.R')
for _i, _w in zip([13, 44, 45, 47, 85, 90, 91, 92, 111, 112, 113, 114, 128], [0.5027, 1.0, 0.1107, 0.1369, 0.4319, 1.0, 1.0, 1.0, 0.6139, 1.0, 1.0, 0.147, 0.09083]): _vg.add([_i], _w, 'REPLACE')
_vg = ob_manequin.vertex_groups.new(name='Arm.Upper.R')
for _i, _w in zip([45, 46, 47, 48, 49, 50, 114, 115, 116, 128], [0.8321, 1.0, 0.8631, 1.0, 1.0, 1.0, 0.853, 1.0, 1.0, 0.9092]): _vg.add([_i], _w, 'REPLACE')
_vg = ob_manequin.vertex_groups.new(name='Arm.Lower.R')
_vg.add([51, 52, 53, 54, 55, 117, 118, 119], 1.0, 'REPLACE')
_vg = ob_manequin.vertex_groups.new(name='Hand.R')
_vg.add([56, 57, 58, 59, 120, 121, 122, 123, 124, 125, 126, 127], 1.0, 'REPLACE')
_vg = ob_manequin.vertex_groups.new(name='Feet.R')
_vg.add([60, 61, 62, 63, 64, 65, 66, 67, 68, 69, 70, 104, 105, 129, 130, 131, 132, 133, 134, 135, 136, 137, 138, 139, 308, 312, 317, 318, 319], 1.0, 'REPLACE')
_vg = ob_manequin.vertex_groups.new(name='Torso')
for _i, _w in zip([0, 1, 2, 3, 4, 8, 9, 11, 12, 21, 22, 24, 25, 71, 72, 73, 74, 81, 83, 87, 293, 296, 297], [0.1173, 0.7112, 0.3729, 0.4843, 0.8359, 0.1508, 0.1669, 0.4596, 0.1224, 0.8414, 0.1861, 0.4824, 0.06548, 0.3919, 0.1921, 0.06093, 0.109, 0.1521, 0.7911, 0.1554, 0.2201, 0.1202, 0.5862]): _vg.add([_i], _w, 'REPLACE')
_m = ob_manequin.modifiers.new('Mirror', 'MIRROR')
_m.use_clip = True
_m.merge_threshold = 0.01
_m = ob_manequin.modifiers.new('Armature', 'ARMATURE')
_m.object = ob_armature

# ---- collection membership
scene.collection.objects.link(ob_armature)
scene.collection.objects.link(ob_manequin)

# ---- scene / render settings (as saved in the file)
scene.frame_start = 1; scene.frame_end = 250; scene.frame_set(6)
scene.render.engine = 'BLENDER_EEVEE_NEXT'
scene.cycles.sampling_pattern = 'TABULATED_SOBOL'
scene.eevee.ray_tracing_options.trace_max_roughness = 0.0
bpy.context.view_layer.update()

# ---- added for rendering (the .blend has no active camera and no usable light): camera, sun
cam_auto = bpy.data.cameras.new('AutoCamera')
cam_auto.lens = 50.0
cam_auto.sensor_width = 36.0
cam_auto.clip_end = 1000.0
ob_auto_camera = bpy.data.objects.new('AutoCamera', cam_auto)
scene.collection.objects.link(ob_auto_camera)
ob_auto_camera.location = (1.74752, -2.06823, 2.27645)
ob_auto_camera.rotation_euler = (1.09748, -7.21219e-08, 0.694738)
scene.camera = ob_auto_camera
light_auto_sun = bpy.data.lights.new('AutoSun', 'SUN')
light_auto_sun.energy = 3.0
light_auto_sun.angle = 0.0523599
ob_auto_sun = bpy.data.objects.new('AutoSun', light_auto_sun)
scene.collection.objects.link(ob_auto_sun)
ob_auto_sun.rotation_euler = (0.872665, 0.174533, 0.523599)
bpy.context.view_layer.update()
